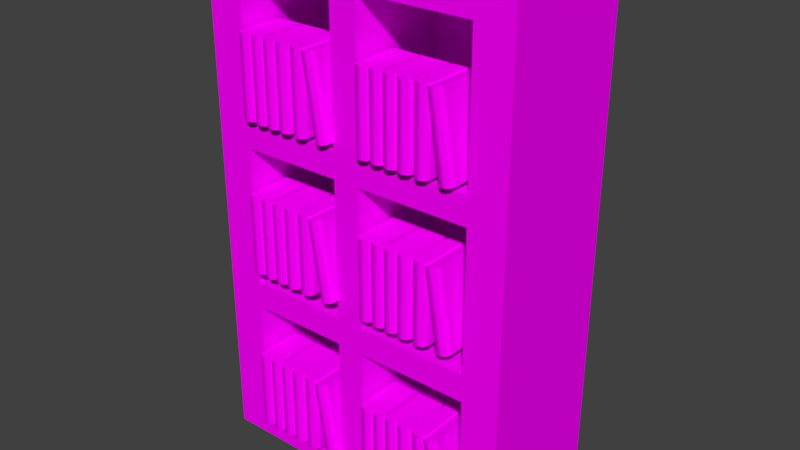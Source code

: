 # Source: kitaplikOB.blend  (saved by Blender 2.77.0; exported with 4.5.12 LTS)
import bpy
from mathutils import Matrix  # noqa: F401  (used for matrix-valued properties, if any)

bpy.ops.wm.read_factory_settings(use_empty=True)
scene = bpy.context.scene
scene.name = 'Scene'

# ---- collections
col_collection_1 = bpy.data.collections.new('Collection 1'); scene.collection.children.link(col_collection_1)

# ---- images (referenced by path relative to the original .blend; pixels are not part of the script)
import os
ASSET_DIR = os.environ.get("B2B_ASSET_DIR", "")  # directory of the original .blend (textures are referenced by path, not embedded)
HERE = os.path.dirname(os.path.abspath(__file__))  # packed textures are extracted next to this script under _unpacked/

def load_image(name, relpath, width, height, colorspace="sRGB"):
    """Load a texture the original file referenced (path relative to the .blend, or extracted next to this script)."""
    p = next((c for c in (os.path.join(HERE, relpath), os.path.join(ASSET_DIR, relpath)) if relpath and os.path.exists(c)), "")
    if p:
        img = bpy.data.images.load(p, check_existing=True)
        img.name = name
    else:  # same state as the original file: an image datablock whose file is absent (Cycles renders it pink)
        img = bpy.data.images.new(name, width, height)
        img.source = "FILE"
        img.filepath = "//" + (relpath or name)
    img.colorspace_settings.name = colorspace
    return img
img_colorpalette_jpg_001 = load_image('colorPalette.jpg.001', 'colorPalette.jpg', 1024, 1024, 'sRGB')

# ---- materials (node trees are filled in below, after node groups)
mat_material = bpy.data.materials.new('Material')
mat_material.alpha_threshold = 0.0
mat_material.roughness = 0.5
mat_material.line_color = (0.0, 0.0, 0.0, 1.0)

# ---- material node trees
mat_material.use_nodes = True; mat_material.node_tree.nodes.clear()
_N = mat_material.node_tree.nodes; _L = mat_material.node_tree.links
n0 = _N.new('ShaderNodeOutputMaterial'); n0.name = 'Material Output'; n0.location = (300, 300)
n1 = _N.new('ShaderNodeBsdfDiffuse'); n1.name = 'Diffuse BSDF'; n1.location = (10, 300)
n2 = _N.new('ShaderNodeTexCoord'); n2.name = 'Texture Coordinate'; n2.location = (-183, 230)
n3 = _N.new('ShaderNodeTexImage'); n3.name = 'Image Texture'; n3.location = (228, 132)
n3.width = 140
n3.image = img_colorpalette_jpg_001
_L.new(n1.outputs[0], n0.inputs[0])
_L.new(n2.outputs[2], n3.inputs[0])
_L.new(n3.outputs[0], n1.inputs[0])
n0.is_active_output = True

# ---- world
world_world = bpy.data.worlds.new('World'); scene.world = world_world
world_world.color = (0.05088, 0.05088, 0.05088)
world_world.use_sun_shadow = False
world_world.sun_shadow_jitter_overblur = 0.0
world_world.cycles.sampling_method = 'MANUAL'

# ---- meshes
me_cube = bpy.data.meshes.new('Cube')
me_cube.from_pydata([(2.05, 0.9051, -0.2082), (2.05, -0.9051, -0.2082), (-2.05, -0.9051, -0.2082), (-2.05, 0.9051, -0.2082), (2.05, 0.9051, 6.371), (2.05, -0.9051, 6.371), (-2.05, -0.9051, 6.371), (-2.05, 0.9051, 6.371), (-0.06335, -0.9051, -0.2082), (2.05, -0.9051, 1.931), (2.05, -0.9051, 4.069), (-2.05, -0.9051, 1.931), (-2.05, -0.9051, 4.069), (-0.06335, -0.9051, 6.371), (-0.06335, -0.9051, 1.931), (-0.06335, -0.9051, 4.069), (-0.2409, -0.9051, 4.247), (-0.2409, -0.9051, 6.031), (-1.568, -0.9051, 6.031), (-1.568, -0.9051, 4.247), (-0.2409, -0.9051, -0.03066), (-0.2409, -0.9051, 1.753), (-1.568, -0.9051, 1.753), (-1.568, -0.9051, -0.03066), (-0.2409, -0.9051, 2.108), (-0.2409, -0.9051, 3.892), (-1.568, -0.9051, 3.892), (-1.568, -0.9051, 2.108), (1.568, -0.9051, 2.108), (1.568, -0.9051, 3.892), (0.1142, -0.9051, 3.892), (0.1142, -0.9051, 2.108), (1.568, -0.9051, 4.247), (1.568, -0.9051, 6.031), (0.1142, -0.9051, 6.031), (0.1142, -0.9051, 4.247), (1.568, -0.9051, -0.03066), (1.568, -0.9051, 1.753), (0.1142, -0.9051, 1.753), (0.1142, -0.9051, -0.03066), (-0.2409, 0.3495, 6.031), (-0.2409, 0.3495, 4.247), (-1.568, 0.3495, 4.247), (-1.568, 0.3495, 6.031), (-0.2409, 0.3495, 1.753), (-0.2409, 0.3495, -0.03066), (-1.568, 0.3495, -0.03066), (-1.568, 0.3495, 1.753), (-0.2409, 0.3495, 3.892), (-0.2409, 0.3495, 2.108), (-1.568, 0.3495, 2.108), (-1.568, 0.3495, 3.892), (1.568, 0.3495, 2.108), (1.568, 0.3495, 3.892), (0.1142, 0.3495, 2.108), (0.1142, 0.3495, 3.892), (1.568, 0.3495, 4.247), (1.568, 0.3495, 6.031), (0.1142, 0.3495, 4.247), (0.1142, 0.3495, 6.031), (1.568, 0.3495, -0.03066), (1.568, 0.3495, 1.753), (0.1142, 0.3495, -0.03066), (0.1142, 0.3495, 1.753), (-1.148, -0.3768, 5.345), (-1.148, -0.3768, 4.307), (-1.523, -0.3768, 4.307), (-1.523, -0.3768, 5.345), (-1.335, -0.3768, 5.345), (-1.335, -0.3768, 4.307), (-1.336, -0.3768, 4.307), (-1.336, -0.3768, 5.345), (-1.445, -1.038, 4.307), (-1.523, -0.9604, 4.307), (-1.5, -1.015, 4.307), (-1.523, -0.9604, 5.345), (-1.445, -1.038, 5.345), (-1.5, -1.015, 5.345), (-1.336, -0.9604, 4.307), (-1.414, -1.038, 4.307), (-1.359, -1.015, 4.307), (-1.414, -1.038, 5.345), (-1.336, -0.9604, 5.345), (-1.359, -1.015, 5.345), (-1.257, -1.038, 4.307), (-1.335, -0.9604, 4.307), (-1.312, -1.015, 4.307), (-1.335, -0.9604, 5.345), (-1.257, -1.038, 5.345), (-1.312, -1.015, 5.345), (-1.148, -0.9604, 4.307), (-1.225, -1.038, 4.307), (-1.171, -1.015, 4.307), (-1.225, -1.038, 5.345), (-1.148, -0.9604, 5.345), (-1.171, -1.015, 5.345), (-0.7789, -0.3768, 5.345), (-0.7789, -0.3768, 4.307), (-1.154, -0.3768, 4.307), (-1.154, -0.3768, 5.345), (-0.966, -0.3768, 5.345), (-0.966, -0.3768, 4.307), (-0.9671, -0.3768, 4.307), (-0.9671, -0.3768, 5.345), (-1.076, -1.038, 4.307), (-1.154, -0.9604, 4.307), (-1.131, -1.015, 4.307), (-1.154, -0.9604, 5.345), (-1.076, -1.038, 5.345), (-1.131, -1.015, 5.345), (-0.9671, -0.9604, 4.307), (-1.045, -1.038, 4.307), (-0.9899, -1.015, 4.307), (-1.045, -1.038, 5.345), (-0.9671, -0.9604, 5.345), (-0.9899, -1.015, 5.345), (-0.8882, -1.038, 4.307), (-0.966, -0.9604, 4.307), (-0.9432, -1.015, 4.307), (-0.966, -0.9604, 5.345), (-0.8882, -1.038, 5.345), (-0.9432, -1.015, 5.345), (-0.7789, -0.9604, 4.307), (-0.8567, -1.038, 4.307), (-0.8017, -1.015, 4.307), (-0.8567, -1.038, 5.345), (-0.7789, -0.9604, 5.345), (-0.8017, -1.015, 5.345), (-0.4043, -0.3768, 5.354), (-0.2311, -0.3768, 4.33), (-0.7418, -0.3768, 4.307), (-0.7418, -0.3768, 5.345), (-0.5887, -0.3768, 5.322), (-0.4155, -0.3768, 4.299), (-0.5547, -0.3768, 4.307), (-0.5547, -0.3768, 5.345), (-0.6641, -1.038, 4.307), (-0.7418, -0.9604, 4.307), (-0.719, -1.015, 4.307), (-0.7418, -0.9604, 5.345), (-0.6641, -1.038, 5.345), (-0.719, -1.015, 5.345), (-0.5547, -0.9604, 4.307), (-0.6325, -1.038, 4.307), (-0.5775, -1.015, 4.307), (-0.6325, -1.038, 5.345), (-0.5547, -0.9604, 5.345), (-0.5775, -1.015, 5.345), (-0.3389, -1.038, 4.312), (-0.4155, -0.9604, 4.299), (-0.3931, -1.015, 4.303), (-0.5887, -0.9604, 5.322), (-0.5121, -1.038, 5.335), (-0.5663, -1.015, 5.326), (-0.2311, -0.9604, 4.33), (-0.3078, -1.038, 4.317), (-0.2536, -1.015, 4.326), (-0.4809, -1.038, 5.341), (-0.4043, -0.9604, 5.354), (-0.4267, -1.015, 5.35), (0.5468, -0.3768, 5.345), (0.5468, -0.3768, 4.307), (0.1715, -0.3768, 4.307), (0.1715, -0.3768, 5.345), (0.3597, -0.3768, 5.345), (0.3597, -0.3768, 4.307), (0.3585, -0.3768, 4.307), (0.3585, -0.3768, 5.345), (0.2492, -1.038, 4.307), (0.1715, -0.9604, 4.307), (0.1943, -1.015, 4.307), (0.1715, -0.9604, 5.345), (0.2492, -1.038, 5.345), (0.1943, -1.015, 5.345), (0.3585, -0.9604, 4.307), (0.2808, -1.038, 4.307), (0.3358, -1.015, 4.307), (0.2808, -1.038, 5.345), (0.3585, -0.9604, 5.345), (0.3358, -1.015, 5.345), (0.4374, -1.038, 4.307), (0.3597, -0.9604, 4.307), (0.3825, -1.015, 4.307), (0.3597, -0.9604, 5.345), (0.4374, -1.038, 5.345), (0.3825, -1.015, 5.345), (0.5468, -0.9604, 4.307), (0.469, -1.038, 4.307), (0.524, -1.015, 4.307), (0.469, -1.038, 5.345), (0.5468, -0.9604, 5.345), (0.524, -1.015, 5.345), (0.9156, -0.3768, 5.345), (0.9156, -0.3768, 4.307), (0.5403, -0.3768, 4.307), (0.5403, -0.3768, 5.345), (0.7285, -0.3768, 5.345), (0.7285, -0.3768, 4.307), (0.7274, -0.3768, 4.307), (0.7274, -0.3768, 5.345), (0.618, -1.038, 4.307), (0.5403, -0.9604, 4.307), (0.5631, -1.015, 4.307), (0.5403, -0.9604, 5.345), (0.618, -1.038, 5.345), (0.5631, -1.015, 5.345), (0.7274, -0.9604, 4.307), (0.6496, -1.038, 4.307), (0.7046, -1.015, 4.307), (0.6496, -1.038, 5.345), (0.7274, -0.9604, 5.345), (0.7046, -1.015, 5.345), (0.8063, -1.038, 4.307), (0.7285, -0.9604, 4.307), (0.7513, -1.015, 4.307), (0.7285, -0.9604, 5.345), (0.8063, -1.038, 5.345), (0.7513, -1.015, 5.345), (0.9156, -0.9604, 4.307), (0.8378, -1.038, 4.307), (0.8928, -1.015, 4.307), (0.8378, -1.038, 5.345), (0.9156, -0.9604, 5.345), (0.8928, -1.015, 5.345), (1.29, -0.3768, 5.354), (1.463, -0.3768, 4.33), (0.9527, -0.3768, 4.307), (0.9527, -0.3768, 5.345), (1.106, -0.3768, 5.322), (1.279, -0.3768, 4.299), (1.14, -0.3768, 4.307), (1.14, -0.3768, 5.345), (1.03, -1.038, 4.307), (0.9527, -0.9604, 4.307), (0.9755, -1.015, 4.307), (0.9527, -0.9604, 5.345), (1.03, -1.038, 5.345), (0.9755, -1.015, 5.345), (1.14, -0.9604, 4.307), (1.062, -1.038, 4.307), (1.117, -1.015, 4.307), (1.062, -1.038, 5.345), (1.14, -0.9604, 5.345), (1.117, -1.015, 5.345), (1.356, -1.038, 4.312), (1.279, -0.9604, 4.299), (1.301, -1.015, 4.303), (1.106, -0.9604, 5.322), (1.182, -1.038, 5.335), (1.128, -1.015, 5.326), (1.463, -0.9604, 4.33), (1.387, -1.038, 4.317), (1.441, -1.015, 4.326), (1.214, -1.038, 5.341), (1.29, -0.9604, 5.354), (1.268, -1.015, 5.35), (-1.148, -0.3768, 3.365), (-1.148, -0.3768, 2.327), (-1.523, -0.3768, 2.327), (-1.523, -0.3768, 3.365), (-1.335, -0.3768, 3.365), (-1.335, -0.3768, 2.327), (-1.336, -0.3768, 2.327), (-1.336, -0.3768, 3.365), (-1.445, -1.038, 2.327), (-1.523, -0.9604, 2.327), (-1.5, -1.015, 2.327), (-1.523, -0.9604, 3.365), (-1.445, -1.038, 3.365), (-1.5, -1.015, 3.365), (-1.336, -0.9604, 2.327), (-1.414, -1.038, 2.327), (-1.359, -1.015, 2.327), (-1.414, -1.038, 3.365), (-1.336, -0.9604, 3.365), (-1.359, -1.015, 3.365), (-1.257, -1.038, 2.327), (-1.335, -0.9604, 2.327), (-1.312, -1.015, 2.327), (-1.335, -0.9604, 3.365), (-1.257, -1.038, 3.365), (-1.312, -1.015, 3.365), (-1.148, -0.9604, 2.327), (-1.225, -1.038, 2.327), (-1.171, -1.015, 2.327), (-1.225, -1.038, 3.365), (-1.148, -0.9604, 3.365), (-1.171, -1.015, 3.365), (-0.7789, -0.3768, 3.365), (-0.7789, -0.3768, 2.327), (-1.154, -0.3768, 2.327), (-1.154, -0.3768, 3.365), (-0.966, -0.3768, 3.365), (-0.966, -0.3768, 2.327), (-0.9671, -0.3768, 2.327), (-0.9671, -0.3768, 3.365), (-1.076, -1.038, 2.327), (-1.154, -0.9604, 2.327), (-1.131, -1.015, 2.327), (-1.154, -0.9604, 3.365), (-1.076, -1.038, 3.365), (-1.131, -1.015, 3.365), (-0.9671, -0.9604, 2.327), (-1.045, -1.038, 2.327), (-0.9899, -1.015, 2.327), (-1.045, -1.038, 3.365), (-0.9671, -0.9604, 3.365), (-0.9899, -1.015, 3.365), (-0.8882, -1.038, 2.327), (-0.966, -0.9604, 2.327), (-0.9432, -1.015, 2.327), (-0.966, -0.9604, 3.365), (-0.8882, -1.038, 3.365), (-0.9432, -1.015, 3.365), (-0.7789, -0.9604, 2.327), (-0.8567, -1.038, 2.327), (-0.8017, -1.015, 2.327), (-0.8567, -1.038, 3.365), (-0.7789, -0.9604, 3.365), (-0.8017, -1.015, 3.365), (-0.4043, -0.3768, 3.374), (-0.2311, -0.3768, 2.35), (-0.7418, -0.3768, 2.327), (-0.7418, -0.3768, 3.365), (-0.5887, -0.3768, 3.343), (-0.4155, -0.3768, 2.319), (-0.5547, -0.3768, 2.327), (-0.5547, -0.3768, 3.365), (-0.6641, -1.038, 2.327), (-0.7418, -0.9604, 2.327), (-0.719, -1.015, 2.327), (-0.7418, -0.9604, 3.365), (-0.6641, -1.038, 3.365), (-0.719, -1.015, 3.365), (-0.5547, -0.9604, 2.327), (-0.6325, -1.038, 2.327), (-0.5775, -1.015, 2.327), (-0.6325, -1.038, 3.365), (-0.5547, -0.9604, 3.365), (-0.5775, -1.015, 3.365), (-0.3389, -1.038, 2.332), (-0.4155, -0.9604, 2.319), (-0.3931, -1.015, 2.323), (-0.5887, -0.9604, 3.343), (-0.5121, -1.038, 3.355), (-0.5663, -1.015, 3.346), (-0.2311, -0.9604, 2.35), (-0.3078, -1.038, 2.337), (-0.2536, -1.015, 2.346), (-0.4809, -1.038, 3.361), (-0.4043, -0.9604, 3.374), (-0.4267, -1.015, 3.37), (0.5468, -0.3768, 3.365), (0.5468, -0.3768, 2.327), (0.1715, -0.3768, 2.327), (0.1715, -0.3768, 3.365), (0.3597, -0.3768, 3.365), (0.3597, -0.3768, 2.327), (0.3585, -0.3768, 2.327), (0.3585, -0.3768, 3.365), (0.2492, -1.038, 2.327), (0.1715, -0.9604, 2.327), (0.1943, -1.015, 2.327), (0.1715, -0.9604, 3.365), (0.2492, -1.038, 3.365), (0.1943, -1.015, 3.365), (0.3585, -0.9604, 2.327), (0.2808, -1.038, 2.327), (0.3358, -1.015, 2.327), (0.2808, -1.038, 3.365), (0.3585, -0.9604, 3.365), (0.3358, -1.015, 3.365), (0.4374, -1.038, 2.327), (0.3597, -0.9604, 2.327), (0.3825, -1.015, 2.327), (0.3597, -0.9604, 3.365), (0.4374, -1.038, 3.365), (0.3825, -1.015, 3.365), (0.5468, -0.9604, 2.327), (0.469, -1.038, 2.327), (0.524, -1.015, 2.327), (0.469, -1.038, 3.365), (0.5468, -0.9604, 3.365), (0.524, -1.015, 3.365), (0.9156, -0.3768, 3.365), (0.9156, -0.3768, 2.327), (0.5403, -0.3768, 2.327), (0.5403, -0.3768, 3.365), (0.7285, -0.3768, 3.365), (0.7285, -0.3768, 2.327), (0.7274, -0.3768, 2.327), (0.7274, -0.3768, 3.365), (0.618, -1.038, 2.327), (0.5403, -0.9604, 2.327), (0.5631, -1.015, 2.327), (0.5403, -0.9604, 3.365), (0.618, -1.038, 3.365), (0.5631, -1.015, 3.365), (0.7274, -0.9604, 2.327), (0.6496, -1.038, 2.327), (0.7046, -1.015, 2.327), (0.6496, -1.038, 3.365), (0.7274, -0.9604, 3.365), (0.7046, -1.015, 3.365), (0.8063, -1.038, 2.327), (0.7285, -0.9604, 2.327), (0.7513, -1.015, 2.327), (0.7285, -0.9604, 3.365), (0.8063, -1.038, 3.365), (0.7513, -1.015, 3.365), (0.9156, -0.9604, 2.327), (0.8378, -1.038, 2.327), (0.8928, -1.015, 2.327), (0.8378, -1.038, 3.365), (0.9156, -0.9604, 3.365), (0.8928, -1.015, 3.365), (1.29, -0.3768, 3.374), (1.463, -0.3768, 2.35), (0.9527, -0.3768, 2.327), (0.9527, -0.3768, 3.365), (1.106, -0.3768, 3.343), (1.279, -0.3768, 2.319), (1.14, -0.3768, 2.327), (1.14, -0.3768, 3.365), (1.03, -1.038, 2.327), (0.9527, -0.9604, 2.327), (0.9755, -1.015, 2.327), (0.9527, -0.9604, 3.365), (1.03, -1.038, 3.365), (0.9755, -1.015, 3.365), (1.14, -0.9604, 2.327), (1.062, -1.038, 2.327), (1.117, -1.015, 2.327), (1.062, -1.038, 3.365), (1.14, -0.9604, 3.365), (1.117, -1.015, 3.365), (1.356, -1.038, 2.332), (1.279, -0.9604, 2.319), (1.301, -1.015, 2.323), (1.106, -0.9604, 3.343), (1.182, -1.038, 3.355), (1.128, -1.015, 3.346), (1.463, -0.9604, 2.35), (1.387, -1.038, 2.337), (1.441, -1.015, 2.346), (1.214, -1.038, 3.361), (1.29, -0.9604, 3.374), (1.268, -1.015, 3.37), (-1.148, -0.3768, 1.122), (-1.148, -0.3768, 0.08354), (-1.523, -0.3768, 0.08354), (-1.523, -0.3768, 1.122), (-1.335, -0.3768, 1.122), (-1.335, -0.3768, 0.08354), (-1.336, -0.3768, 0.08354), (-1.336, -0.3768, 1.122), (-1.445, -1.038, 0.08354), (-1.523, -0.9604, 0.08354), (-1.5, -1.015, 0.08354), (-1.523, -0.9604, 1.122), (-1.445, -1.038, 1.122), (-1.5, -1.015, 1.122), (-1.336, -0.9604, 0.08354), (-1.414, -1.038, 0.08354), (-1.359, -1.015, 0.08354), (-1.414, -1.038, 1.122), (-1.336, -0.9604, 1.122), (-1.359, -1.015, 1.122), (-1.257, -1.038, 0.08354), (-1.335, -0.9604, 0.08354), (-1.312, -1.015, 0.08354), (-1.335, -0.9604, 1.122), (-1.257, -1.038, 1.122), (-1.312, -1.015, 1.122), (-1.148, -0.9604, 0.08354), (-1.225, -1.038, 0.08354), (-1.171, -1.015, 0.08354), (-1.225, -1.038, 1.122), (-1.148, -0.9604, 1.122), (-1.171, -1.015, 1.122), (-0.7789, -0.3768, 1.122), (-0.7789, -0.3768, 0.08354), (-1.154, -0.3768, 0.08354), (-1.154, -0.3768, 1.122), (-0.966, -0.3768, 1.122), (-0.966, -0.3768, 0.08354), (-0.9671, -0.3768, 0.08354), (-0.9671, -0.3768, 1.122), (-1.076, -1.038, 0.08354), (-1.154, -0.9604, 0.08354), (-1.131, -1.015, 0.08354), (-1.154, -0.9604, 1.122), (-1.076, -1.038, 1.122), (-1.131, -1.015, 1.122), (-0.9671, -0.9604, 0.08354), (-1.045, -1.038, 0.08354), (-0.9899, -1.015, 0.08354), (-1.045, -1.038, 1.122), (-0.9671, -0.9604, 1.122), (-0.9899, -1.015, 1.122), (-0.8882, -1.038, 0.08354), (-0.966, -0.9604, 0.08354), (-0.9432, -1.015, 0.08354), (-0.966, -0.9604, 1.122), (-0.8882, -1.038, 1.122), (-0.9432, -1.015, 1.122), (-0.7789, -0.9604, 0.08354), (-0.8567, -1.038, 0.08354), (-0.8017, -1.015, 0.08354), (-0.8567, -1.038, 1.122), (-0.7789, -0.9604, 1.122), (-0.8017, -1.015, 1.122), (-0.4043, -0.3768, 1.13), (-0.2311, -0.3768, 0.1064), (-0.7418, -0.3768, 0.08354), (-0.7418, -0.3768, 1.122), (-0.5887, -0.3768, 1.099), (-0.4155, -0.3768, 0.07521), (-0.5547, -0.3768, 0.08354), (-0.5547, -0.3768, 1.122), (-0.6641, -1.038, 0.08354), (-0.7418, -0.9604, 0.08354), (-0.719, -1.015, 0.08354), (-0.7418, -0.9604, 1.122), (-0.6641, -1.038, 1.122), (-0.719, -1.015, 1.122), (-0.5547, -0.9604, 0.08354), (-0.6325, -1.038, 0.08354), (-0.5775, -1.015, 0.08354), (-0.6325, -1.038, 1.122), (-0.5547, -0.9604, 1.122), (-0.5775, -1.015, 1.122), (-0.3389, -1.038, 0.08818), (-0.4155, -0.9604, 0.07521), (-0.3931, -1.015, 0.07901), (-0.5887, -0.9604, 1.099), (-0.5121, -1.038, 1.112), (-0.5663, -1.015, 1.102), (-0.2311, -0.9604, 0.1064), (-0.3078, -1.038, 0.09345), (-0.2536, -1.015, 0.1026), (-0.4809, -1.038, 1.117), (-0.4043, -0.9604, 1.13), (-0.4267, -1.015, 1.126), (0.5468, -0.3768, 1.122), (0.5468, -0.3768, 0.08354), (0.1715, -0.3768, 0.08354), (0.1715, -0.3768, 1.122), (0.3597, -0.3768, 1.122), (0.3597, -0.3768, 0.08354), (0.3585, -0.3768, 0.08354), (0.3585, -0.3768, 1.122), (0.2492, -1.038, 0.08354), (0.1715, -0.9604, 0.08354), (0.1943, -1.015, 0.08354), (0.1715, -0.9604, 1.122), (0.2492, -1.038, 1.122), (0.1943, -1.015, 1.122), (0.3585, -0.9604, 0.08354), (0.2808, -1.038, 0.08354), (0.3358, -1.015, 0.08354), (0.2808, -1.038, 1.122), (0.3585, -0.9604, 1.122), (0.3358, -1.015, 1.122), (0.4374, -1.038, 0.08354), (0.3597, -0.9604, 0.08354), (0.3825, -1.015, 0.08354), (0.3597, -0.9604, 1.122), (0.4374, -1.038, 1.122), (0.3825, -1.015, 1.122), (0.5468, -0.9604, 0.08354), (0.469, -1.038, 0.08354), (0.524, -1.015, 0.08354), (0.469, -1.038, 1.122), (0.5468, -0.9604, 1.122), (0.524, -1.015, 1.122), (0.9156, -0.3768, 1.122), (0.9156, -0.3768, 0.08354), (0.5403, -0.3768, 0.08354), (0.5403, -0.3768, 1.122), (0.7285, -0.3768, 1.122), (0.7285, -0.3768, 0.08354), (0.7274, -0.3768, 0.08354), (0.7274, -0.3768, 1.122), (0.618, -1.038, 0.08354), (0.5403, -0.9604, 0.08354), (0.5631, -1.015, 0.08354), (0.5403, -0.9604, 1.122), (0.618, -1.038, 1.122), (0.5631, -1.015, 1.122), (0.7274, -0.9604, 0.08354), (0.6496, -1.038, 0.08354), (0.7046, -1.015, 0.08354), (0.6496, -1.038, 1.122), (0.7274, -0.9604, 1.122), (0.7046, -1.015, 1.122), (0.8063, -1.038, 0.08354), (0.7285, -0.9604, 0.08354), (0.7513, -1.015, 0.08354), (0.7285, -0.9604, 1.122), (0.8063, -1.038, 1.122), (0.7513, -1.015, 1.122), (0.9156, -0.9604, 0.08354), (0.8378, -1.038, 0.08354), (0.8928, -1.015, 0.08354), (0.8378, -1.038, 1.122), (0.9156, -0.9604, 1.122), (0.8928, -1.015, 1.122), (1.29, -0.3768, 1.13), (1.463, -0.3768, 0.1064), (0.9527, -0.3768, 0.08354), (0.9527, -0.3768, 1.122), (1.106, -0.3768, 1.099), (1.279, -0.3768, 0.07521), (1.14, -0.3768, 0.08354), (1.14, -0.3768, 1.122), (1.03, -1.038, 0.08354), (0.9527, -0.9604, 0.08354), (0.9755, -1.015, 0.08354), (0.9527, -0.9604, 1.122), (1.03, -1.038, 1.122), (0.9755, -1.015, 1.122), (1.14, -0.9604, 0.08354), (1.062, -1.038, 0.08354), (1.117, -1.015, 0.08354), (1.062, -1.038, 1.122), (1.14, -0.9604, 1.122), (1.117, -1.015, 1.122), (1.356, -1.038, 0.08818), (1.279, -0.9604, 0.07521), (1.301, -1.015, 0.07901), (1.106, -0.9604, 1.099), (1.182, -1.038, 1.112), (1.128, -1.015, 1.102), (1.463, -0.9604, 0.1064), (1.387, -1.038, 0.09345), (1.441, -1.015, 0.1026), (1.214, -1.038, 1.117), (1.29, -0.9604, 1.13), (1.268, -1.015, 1.126)], [], [(0, 1, 8, 2, 3), (4, 7, 6, 13, 5), (0, 4, 5, 10, 9, 1), (17, 18, 43, 40), (2, 11, 12, 6, 7, 3), (4, 0, 3, 7), (28, 29, 53, 52), (23, 20, 45, 46), (24, 25, 48, 49), (19, 16, 41, 42), (20, 21, 44, 45), (15, 13, 17, 16), (13, 6, 18, 17), (6, 12, 19, 18), (12, 15, 16, 19), (8, 14, 21, 20), (14, 11, 22, 21), (11, 2, 23, 22), (2, 8, 20, 23), (14, 15, 25, 24), (15, 12, 26, 25), (12, 11, 27, 26), (11, 14, 24, 27), (9, 10, 29, 28), (10, 15, 30, 29), (15, 14, 31, 30), (14, 9, 28, 31), (10, 5, 33, 32), (5, 13, 34, 33), (13, 15, 35, 34), (15, 10, 32, 35), (1, 9, 37, 36), (9, 14, 38, 37), (14, 8, 39, 38), (8, 1, 36, 39), (41, 40, 43, 42), (45, 44, 47, 46), (49, 48, 51, 50), (52, 53, 55, 54), (56, 57, 59, 58), (60, 61, 63, 62), (27, 24, 49, 50), (32, 33, 57, 56), (21, 22, 47, 44), (31, 28, 52, 54), (36, 37, 61, 60), (18, 19, 42, 43), (25, 26, 51, 48), (35, 32, 56, 58), (22, 23, 46, 47), (29, 30, 55, 53), (39, 36, 60, 62), (26, 27, 50, 51), (33, 34, 59, 57), (30, 31, 54, 55), (37, 38, 63, 61), (34, 35, 58, 59), (38, 39, 62, 63), (16, 17, 40, 41), (72, 74, 73, 66, 70, 78, 80, 79), (67, 71, 70, 66), (84, 86, 85, 69, 65, 90, 92, 91), (81, 83, 82, 71, 67, 75, 77, 76), (81, 76, 72, 79), (71, 82, 78, 70), (72, 76, 77, 74), (74, 77, 75, 73), (81, 79, 80, 83), (83, 80, 78, 82), (75, 67, 66, 73), (68, 64, 65, 69), (93, 95, 94, 64, 68, 87, 89, 88), (93, 88, 84, 91), (64, 94, 90, 65), (84, 88, 89, 86), (86, 89, 87, 85), (93, 91, 92, 95), (95, 92, 90, 94), (87, 68, 69, 85), (104, 106, 105, 98, 102, 110, 112, 111), (99, 103, 102, 98), (116, 118, 117, 101, 97, 122, 124, 123), (113, 115, 114, 103, 99, 107, 109, 108), (113, 108, 104, 111), (103, 114, 110, 102), (104, 108, 109, 106), (106, 109, 107, 105), (113, 111, 112, 115), (115, 112, 110, 114), (107, 99, 98, 105), (100, 96, 97, 101), (125, 127, 126, 96, 100, 119, 121, 120), (125, 120, 116, 123), (96, 126, 122, 97), (116, 120, 121, 118), (118, 121, 119, 117), (125, 123, 124, 127), (127, 124, 122, 126), (119, 100, 101, 117), (136, 138, 137, 130, 134, 142, 144, 143), (131, 135, 134, 130), (148, 150, 149, 133, 129, 154, 156, 155), (145, 147, 146, 135, 131, 139, 141, 140), (145, 140, 136, 143), (135, 146, 142, 134), (136, 140, 141, 138), (138, 141, 139, 137), (145, 143, 144, 147), (147, 144, 142, 146), (139, 131, 130, 137), (132, 128, 129, 133), (157, 159, 158, 128, 132, 151, 153, 152), (157, 152, 148, 155), (128, 158, 154, 129), (148, 152, 153, 150), (150, 153, 151, 149), (157, 155, 156, 159), (159, 156, 154, 158), (151, 132, 133, 149), (168, 170, 169, 162, 166, 174, 176, 175), (163, 167, 166, 162), (180, 182, 181, 165, 161, 186, 188, 187), (177, 179, 178, 167, 163, 171, 173, 172), (177, 172, 168, 175), (167, 178, 174, 166), (168, 172, 173, 170), (170, 173, 171, 169), (177, 175, 176, 179), (179, 176, 174, 178), (171, 163, 162, 169), (164, 160, 161, 165), (189, 191, 190, 160, 164, 183, 185, 184), (189, 184, 180, 187), (160, 190, 186, 161), (180, 184, 185, 182), (182, 185, 183, 181), (189, 187, 188, 191), (191, 188, 186, 190), (183, 164, 165, 181), (200, 202, 201, 194, 198, 206, 208, 207), (195, 199, 198, 194), (212, 214, 213, 197, 193, 218, 220, 219), (209, 211, 210, 199, 195, 203, 205, 204), (209, 204, 200, 207), (199, 210, 206, 198), (200, 204, 205, 202), (202, 205, 203, 201), (209, 207, 208, 211), (211, 208, 206, 210), (203, 195, 194, 201), (196, 192, 193, 197), (221, 223, 222, 192, 196, 215, 217, 216), (221, 216, 212, 219), (192, 222, 218, 193), (212, 216, 217, 214), (214, 217, 215, 213), (221, 219, 220, 223), (223, 220, 218, 222), (215, 196, 197, 213), (232, 234, 233, 226, 230, 238, 240, 239), (227, 231, 230, 226), (244, 246, 245, 229, 225, 250, 252, 251), (241, 243, 242, 231, 227, 235, 237, 236), (241, 236, 232, 239), (231, 242, 238, 230), (232, 236, 237, 234), (234, 237, 235, 233), (241, 239, 240, 243), (243, 240, 238, 242), (235, 227, 226, 233), (228, 224, 225, 229), (253, 255, 254, 224, 228, 247, 249, 248), (253, 248, 244, 251), (224, 254, 250, 225), (244, 248, 249, 246), (246, 249, 247, 245), (253, 251, 252, 255), (255, 252, 250, 254), (247, 228, 229, 245), (264, 266, 265, 258, 262, 270, 272, 271), (259, 263, 262, 258), (276, 278, 277, 261, 257, 282, 284, 283), (273, 275, 274, 263, 259, 267, 269, 268), (273, 268, 264, 271), (263, 274, 270, 262), (264, 268, 269, 266), (266, 269, 267, 265), (273, 271, 272, 275), (275, 272, 270, 274), (267, 259, 258, 265), (260, 256, 257, 261), (285, 287, 286, 256, 260, 279, 281, 280), (285, 280, 276, 283), (256, 286, 282, 257), (276, 280, 281, 278), (278, 281, 279, 277), (285, 283, 284, 287), (287, 284, 282, 286), (279, 260, 261, 277), (296, 298, 297, 290, 294, 302, 304, 303), (291, 295, 294, 290), (308, 310, 309, 293, 289, 314, 316, 315), (305, 307, 306, 295, 291, 299, 301, 300), (305, 300, 296, 303), (295, 306, 302, 294), (296, 300, 301, 298), (298, 301, 299, 297), (305, 303, 304, 307), (307, 304, 302, 306), (299, 291, 290, 297), (292, 288, 289, 293), (317, 319, 318, 288, 292, 311, 313, 312), (317, 312, 308, 315), (288, 318, 314, 289), (308, 312, 313, 310), (310, 313, 311, 309), (317, 315, 316, 319), (319, 316, 314, 318), (311, 292, 293, 309), (328, 330, 329, 322, 326, 334, 336, 335), (323, 327, 326, 322), (340, 342, 341, 325, 321, 346, 348, 347), (337, 339, 338, 327, 323, 331, 333, 332), (337, 332, 328, 335), (327, 338, 334, 326), (328, 332, 333, 330), (330, 333, 331, 329), (337, 335, 336, 339), (339, 336, 334, 338), (331, 323, 322, 329), (324, 320, 321, 325), (349, 351, 350, 320, 324, 343, 345, 344), (349, 344, 340, 347), (320, 350, 346, 321), (340, 344, 345, 342), (342, 345, 343, 341), (349, 347, 348, 351), (351, 348, 346, 350), (343, 324, 325, 341), (360, 362, 361, 354, 358, 366, 368, 367), (355, 359, 358, 354), (372, 374, 373, 357, 353, 378, 380, 379), (369, 371, 370, 359, 355, 363, 365, 364), (369, 364, 360, 367), (359, 370, 366, 358), (360, 364, 365, 362), (362, 365, 363, 361), (369, 367, 368, 371), (371, 368, 366, 370), (363, 355, 354, 361), (356, 352, 353, 357), (381, 383, 382, 352, 356, 375, 377, 376), (381, 376, 372, 379), (352, 382, 378, 353), (372, 376, 377, 374), (374, 377, 375, 373), (381, 379, 380, 383), (383, 380, 378, 382), (375, 356, 357, 373), (392, 394, 393, 386, 390, 398, 400, 399), (387, 391, 390, 386), (404, 406, 405, 389, 385, 410, 412, 411), (401, 403, 402, 391, 387, 395, 397, 396), (401, 396, 392, 399), (391, 402, 398, 390), (392, 396, 397, 394), (394, 397, 395, 393), (401, 399, 400, 403), (403, 400, 398, 402), (395, 387, 386, 393), (388, 384, 385, 389), (413, 415, 414, 384, 388, 407, 409, 408), (413, 408, 404, 411), (384, 414, 410, 385), (404, 408, 409, 406), (406, 409, 407, 405), (413, 411, 412, 415), (415, 412, 410, 414), (407, 388, 389, 405), (424, 426, 425, 418, 422, 430, 432, 431), (419, 423, 422, 418), (436, 438, 437, 421, 417, 442, 444, 443), (433, 435, 434, 423, 419, 427, 429, 428), (433, 428, 424, 431), (423, 434, 430, 422), (424, 428, 429, 426), (426, 429, 427, 425), (433, 431, 432, 435), (435, 432, 430, 434), (427, 419, 418, 425), (420, 416, 417, 421), (445, 447, 446, 416, 420, 439, 441, 440), (445, 440, 436, 443), (416, 446, 442, 417), (436, 440, 441, 438), (438, 441, 439, 437), (445, 443, 444, 447), (447, 444, 442, 446), (439, 420, 421, 437), (456, 458, 457, 450, 454, 462, 464, 463), (451, 455, 454, 450), (468, 470, 469, 453, 449, 474, 476, 475), (465, 467, 466, 455, 451, 459, 461, 460), (465, 460, 456, 463), (455, 466, 462, 454), (456, 460, 461, 458), (458, 461, 459, 457), (465, 463, 464, 467), (467, 464, 462, 466), (459, 451, 450, 457), (452, 448, 449, 453), (477, 479, 478, 448, 452, 471, 473, 472), (477, 472, 468, 475), (448, 478, 474, 449), (468, 472, 473, 470), (470, 473, 471, 469), (477, 475, 476, 479), (479, 476, 474, 478), (471, 452, 453, 469), (488, 490, 489, 482, 486, 494, 496, 495), (483, 487, 486, 482), (500, 502, 501, 485, 481, 506, 508, 507), (497, 499, 498, 487, 483, 491, 493, 492), (497, 492, 488, 495), (487, 498, 494, 486), (488, 492, 493, 490), (490, 493, 491, 489), (497, 495, 496, 499), (499, 496, 494, 498), (491, 483, 482, 489), (484, 480, 481, 485), (509, 511, 510, 480, 484, 503, 505, 504), (509, 504, 500, 507), (480, 510, 506, 481), (500, 504, 505, 502), (502, 505, 503, 501), (509, 507, 508, 511), (511, 508, 506, 510), (503, 484, 485, 501), (520, 522, 521, 514, 518, 526, 528, 527), (515, 519, 518, 514), (532, 534, 533, 517, 513, 538, 540, 539), (529, 531, 530, 519, 515, 523, 525, 524), (529, 524, 520, 527), (519, 530, 526, 518), (520, 524, 525, 522), (522, 525, 523, 521), (529, 527, 528, 531), (531, 528, 526, 530), (523, 515, 514, 521), (516, 512, 513, 517), (541, 543, 542, 512, 516, 535, 537, 536), (541, 536, 532, 539), (512, 542, 538, 513), (532, 536, 537, 534), (534, 537, 535, 533), (541, 539, 540, 543), (543, 540, 538, 542), (535, 516, 517, 533), (552, 554, 553, 546, 550, 558, 560, 559), (547, 551, 550, 546), (564, 566, 565, 549, 545, 570, 572, 571), (561, 563, 562, 551, 547, 555, 557, 556), (561, 556, 552, 559), (551, 562, 558, 550), (552, 556, 557, 554), (554, 557, 555, 553), (561, 559, 560, 563), (563, 560, 558, 562), (555, 547, 546, 553), (548, 544, 545, 549), (573, 575, 574, 544, 548, 567, 569, 568), (573, 568, 564, 571), (544, 574, 570, 545), (564, 568, 569, 566), (566, 569, 567, 565), (573, 571, 572, 575), (575, 572, 570, 574), (567, 548, 549, 565), (584, 586, 585, 578, 582, 590, 592, 591), (579, 583, 582, 578), (596, 598, 597, 581, 577, 602, 604, 603), (593, 595, 594, 583, 579, 587, 589, 588), (593, 588, 584, 591), (583, 594, 590, 582), (584, 588, 589, 586), (586, 589, 587, 585), (593, 591, 592, 595), (595, 592, 590, 594), (587, 579, 578, 585), (580, 576, 577, 581), (605, 607, 606, 576, 580, 599, 601, 600), (605, 600, 596, 603), (576, 606, 602, 577), (596, 600, 601, 598), (598, 601, 599, 597), (605, 603, 604, 607), (607, 604, 602, 606), (599, 580, 581, 597), (616, 618, 617, 610, 614, 622, 624, 623), (611, 615, 614, 610), (628, 630, 629, 613, 609, 634, 636, 635), (625, 627, 626, 615, 611, 619, 621, 620), (625, 620, 616, 623), (615, 626, 622, 614), (616, 620, 621, 618), (618, 621, 619, 617), (625, 623, 624, 627), (627, 624, 622, 626), (619, 611, 610, 617), (612, 608, 609, 613), (637, 639, 638, 608, 612, 631, 633, 632), (637, 632, 628, 635), (608, 638, 634, 609), (628, 632, 633, 630), (630, 633, 631, 629), (637, 635, 636, 639), (639, 636, 634, 638), (631, 612, 613, 629)])
_uv = me_cube.uv_layers.new(name='UVMap')
_uv.uv.foreach_set('vector', [0.5232, 0.3315, 0.5248, 0.3315, 0.5248, 0.3343, 0.5248, 0.337, 0.5232, 0.337, 0.5217, 0.337, 0.5217, 0.3315, 0.5232, 0.3315, 0.5232, 0.3342, 0.5232, 0.337, 0.5304, 0.3222, 0.5304, 0.3315, 0.5288, 0.3315, 0.5288, 0.328, 0.5288, 0.3251, 0.5288, 0.3222, 0.5314, 0.3401, 0.5314, 0.3383, 0.5324, 0.3383, 0.5324, 0.3401, 0.5304, 0.3315, 0.5304, 0.3286, 0.5304, 0.3257, 0.5304, 0.3222, 0.5319, 0.3222, 0.5319, 0.3315, 0.5252, 0.3315, 0.5252, 0.3222, 0.5288, 0.3222, 0.5288, 0.3315, 0.5259, 0.3363, 0.5259, 0.3387, 0.5248, 0.3387, 0.5248, 0.3363, 0.533, 0.3296, 0.533, 0.3314, 0.5319, 0.3314, 0.5319, 0.3296, 0.5292, 0.3387, 0.5292, 0.3363, 0.5303, 0.3363, 0.5303, 0.3387, 0.5259, 0.3387, 0.5259, 0.3405, 0.5248, 0.3405, 0.5248, 0.3387, 0.5303, 0.3387, 0.5303, 0.3363, 0.5314, 0.3363, 0.5314, 0.3387, 0.5235, 0.3257, 0.5235, 0.3222, 0.5237, 0.323, 0.5237, 0.3254, 0.5235, 0.3222, 0.5252, 0.3222, 0.5248, 0.323, 0.5237, 0.323, 0.5252, 0.3222, 0.5252, 0.3257, 0.5248, 0.3254, 0.5248, 0.323, 0.5252, 0.3257, 0.5235, 0.3257, 0.5237, 0.3254, 0.5248, 0.3254, 0.5235, 0.3315, 0.5235, 0.3286, 0.5237, 0.3288, 0.5237, 0.3312, 0.5235, 0.3286, 0.5252, 0.3286, 0.5248, 0.3288, 0.5237, 0.3288, 0.5252, 0.3286, 0.5252, 0.3315, 0.5248, 0.3312, 0.5248, 0.3288, 0.5252, 0.3315, 0.5235, 0.3315, 0.5237, 0.3312, 0.5248, 0.3312, 0.5235, 0.3286, 0.5235, 0.3257, 0.5237, 0.3259, 0.5237, 0.3283, 0.5235, 0.3257, 0.5252, 0.3257, 0.5248, 0.3259, 0.5237, 0.3259, 0.5252, 0.3257, 0.5252, 0.3286, 0.5248, 0.3283, 0.5248, 0.3259, 0.5252, 0.3286, 0.5235, 0.3286, 0.5237, 0.3283, 0.5248, 0.3283, 0.5217, 0.3286, 0.5217, 0.3257, 0.5221, 0.3259, 0.5221, 0.3283, 0.5217, 0.3257, 0.5235, 0.3257, 0.5234, 0.3259, 0.5221, 0.3259, 0.5235, 0.3257, 0.5235, 0.3286, 0.5234, 0.3283, 0.5234, 0.3259, 0.5235, 0.3286, 0.5217, 0.3286, 0.5221, 0.3283, 0.5234, 0.3283, 0.5217, 0.3257, 0.5217, 0.3222, 0.5221, 0.323, 0.5221, 0.3254, 0.5217, 0.3222, 0.5235, 0.3222, 0.5234, 0.323, 0.5221, 0.323, 0.5235, 0.3222, 0.5235, 0.3257, 0.5234, 0.3254, 0.5234, 0.323, 0.5235, 0.3257, 0.5217, 0.3257, 0.5221, 0.3254, 0.5234, 0.3254, 0.5217, 0.3315, 0.5217, 0.3286, 0.5221, 0.3288, 0.5221, 0.3312, 0.5217, 0.3286, 0.5235, 0.3286, 0.5234, 0.3288, 0.5221, 0.3288, 0.5235, 0.3286, 0.5235, 0.3315, 0.5234, 0.3312, 0.5234, 0.3288, 0.5235, 0.3315, 0.5217, 0.3315, 0.5221, 0.3312, 0.5234, 0.3312, 0.526, 0.3363, 0.526, 0.3339, 0.5271, 0.3339, 0.5271, 0.3363, 0.5298, 0.3315, 0.5298, 0.3339, 0.5286, 0.3339, 0.5286, 0.3315, 0.526, 0.3339, 0.526, 0.3363, 0.5248, 0.3363, 0.5248, 0.3339, 0.5261, 0.3339, 0.5261, 0.3315, 0.5273, 0.3315, 0.5273, 0.3339, 0.5286, 0.3315, 0.5286, 0.3339, 0.5273, 0.3339, 0.5273, 0.3315, 0.5248, 0.3339, 0.5248, 0.3315, 0.5261, 0.3315, 0.5261, 0.3339, 0.533, 0.3278, 0.533, 0.3296, 0.5319, 0.3296, 0.5319, 0.3278, 0.527, 0.3363, 0.527, 0.3387, 0.5259, 0.3387, 0.5259, 0.3363, 0.5319, 0.326, 0.5319, 0.3242, 0.533, 0.3242, 0.533, 0.326, 0.5228, 0.337, 0.5228, 0.339, 0.5217, 0.339, 0.5217, 0.337, 0.527, 0.3387, 0.527, 0.3363, 0.5281, 0.3363, 0.5281, 0.3387, 0.5271, 0.3363, 0.5271, 0.3339, 0.5282, 0.3339, 0.5282, 0.3363, 0.5319, 0.3278, 0.5319, 0.326, 0.533, 0.326, 0.533, 0.3278, 0.5239, 0.337, 0.5239, 0.339, 0.5228, 0.339, 0.5228, 0.337, 0.5282, 0.3363, 0.5282, 0.3339, 0.5293, 0.3339, 0.5293, 0.3363, 0.5326, 0.3339, 0.5326, 0.3358, 0.5315, 0.3358, 0.5315, 0.3339, 0.5324, 0.3363, 0.5324, 0.3383, 0.5314, 0.3383, 0.5314, 0.3363, 0.5293, 0.3363, 0.5293, 0.3339, 0.5304, 0.3339, 0.5304, 0.3363, 0.5319, 0.3242, 0.5319, 0.3222, 0.533, 0.3222, 0.533, 0.3242, 0.5308, 0.3339, 0.5308, 0.3315, 0.5319, 0.3315, 0.5319, 0.3339, 0.533, 0.3315, 0.533, 0.3334, 0.5319, 0.3334, 0.5319, 0.3315, 0.5304, 0.3363, 0.5304, 0.3339, 0.5315, 0.3339, 0.5315, 0.3363, 0.5298, 0.3339, 0.5298, 0.3315, 0.5308, 0.3315, 0.5308, 0.3339, 0.5281, 0.3387, 0.5281, 0.3363, 0.5292, 0.3363, 0.5292, 0.3387, 0.8179, 0.6349, 0.8181, 0.635, 0.8182, 0.6354, 0.8182, 0.6388, 0.8174, 0.6388, 0.8174, 0.6354, 0.8175, 0.635, 0.8177, 0.6349, 0.8224, 0.6288, 0.8231, 0.6288, 0.8231, 0.6349, 0.8224, 0.6349, 1.17, 0.4576, 1.17, 0.4575, 1.17, 0.4574, 1.17, 0.4559, 1.171, 0.4559, 1.171, 0.4574, 1.171, 0.4575, 1.171, 0.4576, 0.8186, 0.6349, 0.8188, 0.635, 0.8189, 0.6354, 0.8189, 0.6388, 0.8182, 0.6388, 0.8182, 0.6354, 0.8183, 0.635, 0.8185, 0.6349, 0.8233, 0.6288, 0.8234, 0.6288, 0.8234, 0.6349, 0.8233, 0.6349, 0.8224, 0.6349, 0.8201, 0.6349, 0.8201, 0.6288, 0.8224, 0.6288, 0.8234, 0.6349, 0.8234, 0.6288, 0.8236, 0.6288, 0.8236, 0.6349, 0.8174, 0.6349, 0.8174, 0.6288, 0.8177, 0.6288, 0.8177, 0.6349, 0.8233, 0.6288, 0.8233, 0.6349, 0.8231, 0.6349, 0.8231, 0.6288, 0.8199, 0.6349, 0.8199, 0.6288, 0.8201, 0.6288, 0.8201, 0.6349, 0.8177, 0.6288, 0.8199, 0.6288, 0.8199, 0.6349, 0.8177, 0.6349, 1.172, 0.4532, 1.173, 0.4532, 1.173, 0.4559, 1.172, 0.4559, 1.171, 0.4559, 1.171, 0.4559, 1.171, 0.4561, 1.171, 0.4576, 1.171, 0.4576, 1.171, 0.4561, 1.171, 0.4559, 1.171, 0.4559, 1.173, 0.4532, 1.173, 0.4532, 1.173, 0.4559, 1.173, 0.4559, 1.171, 0.4532, 1.172, 0.4532, 1.172, 0.4559, 1.171, 0.4559, 1.173, 0.4559, 1.173, 0.4532, 1.173, 0.4532, 1.173, 0.4559, 1.17, 0.4559, 1.17, 0.4532, 1.17, 0.4532, 1.17, 0.4559, 1.173, 0.4532, 1.173, 0.4559, 1.173, 0.4559, 1.173, 0.4532, 1.172, 0.4532, 1.172, 0.4559, 1.172, 0.4559, 1.172, 0.4532, 1.17, 0.4532, 1.171, 0.4532, 1.171, 0.4559, 1.17, 0.4559, 0.4245, 0.6741, 0.424, 0.6737, 0.4237, 0.6729, 0.4237, 0.6639, 0.4257, 0.6639, 0.4257, 0.6729, 0.4254, 0.6737, 0.4249, 0.6741, 0.4127, 0.6901, 0.4108, 0.6901, 0.4108, 0.6741, 0.4127, 0.6741, 0.5058, 0.2376, 0.5054, 0.2373, 0.5053, 0.2368, 0.5053, 0.2312, 0.5065, 0.2312, 0.5065, 0.2368, 0.5063, 0.2373, 0.506, 0.2376, 0.4226, 0.6741, 0.4221, 0.6737, 0.4218, 0.6729, 0.4218, 0.6639, 0.4237, 0.6639, 0.4237, 0.6729, 0.4235, 0.6737, 0.4229, 0.6741, 0.4103, 0.6901, 0.4099, 0.6901, 0.4099, 0.6741, 0.4103, 0.6741, 0.4257, 0.6901, 0.4198, 0.6901, 0.4198, 0.6741, 0.4257, 0.6741, 0.4099, 0.6741, 0.4099, 0.6901, 0.4094, 0.6901, 0.4094, 0.6741, 0.4192, 0.6741, 0.4192, 0.6901, 0.4186, 0.6901, 0.4186, 0.6741, 0.4103, 0.6901, 0.4103, 0.6741, 0.4108, 0.6741, 0.4108, 0.6901, 0.4192, 0.6901, 0.4192, 0.6741, 0.4198, 0.6741, 0.4198, 0.6901, 0.4186, 0.6901, 0.4127, 0.6901, 0.4127, 0.6741, 0.4186, 0.6741, 0.4984, 0.2476, 0.4972, 0.2476, 0.4972, 0.2376, 0.4984, 0.2376, 0.5046, 0.2376, 0.5042, 0.2373, 0.5041, 0.2368, 0.5041, 0.2312, 0.5053, 0.2312, 0.5053, 0.2368, 0.5052, 0.2373, 0.5048, 0.2376, 0.4969, 0.2476, 0.4967, 0.2476, 0.4967, 0.2376, 0.4969, 0.2376, 0.5065, 0.2476, 0.5028, 0.2476, 0.5028, 0.2376, 0.5065, 0.2376, 0.4967, 0.2376, 0.4967, 0.2476, 0.4963, 0.2476, 0.4963, 0.2376, 0.5025, 0.2376, 0.5025, 0.2476, 0.5021, 0.2476, 0.5021, 0.2376, 0.4969, 0.2476, 0.4969, 0.2376, 0.4972, 0.2376, 0.4972, 0.2476, 0.5025, 0.2476, 0.5025, 0.2376, 0.5028, 0.2376, 0.5028, 0.2476, 0.5021, 0.2476, 0.4984, 0.2476, 0.4984, 0.2376, 0.5021, 0.2376, 0.5804, 0.3333, 0.5806, 0.3334, 0.5807, 0.3336, 0.5807, 0.3361, 0.5801, 0.3361, 0.5801, 0.3336, 0.5802, 0.3334, 0.5803, 0.3333, 0.577, 0.3406, 0.5765, 0.3406, 0.5765, 0.3361, 0.577, 0.3361, 0.876, 0.3951, 0.8757, 0.3949, 0.8756, 0.3944, 0.8756, 0.3889, 0.8767, 0.3889, 0.8767, 0.3944, 0.8766, 0.3949, 0.8762, 0.3951, 0.5798, 0.3361, 0.5796, 0.336, 0.5796, 0.3358, 0.5796, 0.3333, 0.5801, 0.3333, 0.5801, 0.3358, 0.5801, 0.336, 0.5799, 0.3361, 0.5763, 0.3406, 0.5763, 0.3406, 0.5763, 0.3361, 0.5763, 0.3361, 0.577, 0.3361, 0.5787, 0.3361, 0.5787, 0.3406, 0.577, 0.3406, 0.5763, 0.3361, 0.5763, 0.3406, 0.5761, 0.3406, 0.5761, 0.3361, 0.5807, 0.3361, 0.5807, 0.3406, 0.5805, 0.3406, 0.5805, 0.3361, 0.5763, 0.3406, 0.5763, 0.3361, 0.5765, 0.3361, 0.5765, 0.3406, 0.5788, 0.3361, 0.5788, 0.3406, 0.5787, 0.3406, 0.5787, 0.3361, 0.5805, 0.3406, 0.5788, 0.3406, 0.5788, 0.3361, 0.5805, 0.3361, 0.8834, 0.3889, 0.8823, 0.3889, 0.8823, 0.3791, 0.8834, 0.3791, 0.8749, 0.3951, 0.8745, 0.3949, 0.8744, 0.3944, 0.8744, 0.3889, 0.8756, 0.3889, 0.8756, 0.3944, 0.8754, 0.3949, 0.8751, 0.3951, 0.884, 0.3889, 0.8838, 0.3889, 0.8838, 0.3791, 0.884, 0.3791, 0.8823, 0.3889, 0.8787, 0.3889, 0.8787, 0.3791, 0.8823, 0.3791, 0.8838, 0.3791, 0.8838, 0.3889, 0.8834, 0.3889, 0.8834, 0.3791, 0.8744, 0.3889, 0.8744, 0.3791, 0.8747, 0.3791, 0.8747, 0.3889, 0.884, 0.3889, 0.884, 0.3791, 0.8843, 0.3791, 0.8843, 0.3889, 0.8783, 0.3889, 0.8783, 0.3791, 0.8787, 0.3791, 0.8787, 0.3889, 0.8747, 0.3791, 0.8783, 0.3791, 0.8783, 0.3889, 0.8747, 0.3889, 0.4408, 0.936, 0.441, 0.9361, 0.4411, 0.9364, 0.4411, 0.9398, 0.4404, 0.9398, 0.4404, 0.9364, 0.4404, 0.9361, 0.4407, 0.936, 0.4453, 0.9298, 0.446, 0.9298, 0.446, 0.936, 0.4453, 0.936, 0.7934, 0.7586, 0.7933, 0.7586, 0.7932, 0.7584, 0.7932, 0.7569, 0.7936, 0.7569, 0.7936, 0.7584, 0.7935, 0.7586, 0.7934, 0.7586, 0.4415, 0.936, 0.4417, 0.9361, 0.4418, 0.9364, 0.4418, 0.9398, 0.4411, 0.9398, 0.4411, 0.9364, 0.4412, 0.9361, 0.4414, 0.936, 0.4462, 0.9298, 0.4463, 0.9298, 0.4463, 0.936, 0.4462, 0.936, 0.4453, 0.936, 0.443, 0.936, 0.443, 0.9298, 0.4453, 0.9298, 0.4463, 0.936, 0.4463, 0.9298, 0.4466, 0.9298, 0.4466, 0.936, 0.4404, 0.936, 0.4404, 0.9298, 0.4406, 0.9298, 0.4406, 0.936, 0.4462, 0.9298, 0.4462, 0.936, 0.446, 0.936, 0.446, 0.9298, 0.4428, 0.936, 0.4428, 0.9298, 0.443, 0.9298, 0.443, 0.936, 0.4406, 0.9298, 0.4428, 0.9298, 0.4428, 0.936, 0.4406, 0.936, 0.7954, 0.7543, 0.7957, 0.7543, 0.7957, 0.7569, 0.7954, 0.7569, 0.7937, 0.7569, 0.7938, 0.757, 0.7939, 0.7571, 0.7939, 0.7586, 0.7936, 0.7586, 0.7936, 0.7571, 0.7936, 0.757, 0.7937, 0.7569, 0.7958, 0.7543, 0.7959, 0.7543, 0.7959, 0.7569, 0.7958, 0.7569, 0.7943, 0.7543, 0.7953, 0.7543, 0.7953, 0.7569, 0.7943, 0.7569, 0.7959, 0.7569, 0.7959, 0.7543, 0.7959, 0.7543, 0.7959, 0.7569, 0.7932, 0.7569, 0.7932, 0.7543, 0.7933, 0.7543, 0.7933, 0.7569, 0.7958, 0.7543, 0.7958, 0.7569, 0.7957, 0.7569, 0.7957, 0.7543, 0.7954, 0.7543, 0.7954, 0.7569, 0.7953, 0.7569, 0.7953, 0.7543, 0.7933, 0.7543, 0.7943, 0.7543, 0.7943, 0.7569, 0.7933, 0.7569, 0.04745, 0.9751, 0.04689, 0.9748, 0.04666, 0.9739, 0.04666, 0.9649, 0.04857, 0.9649, 0.04857, 0.9739, 0.04834, 0.9748, 0.04778, 0.9751, 0.03566, 0.9912, 0.03374, 0.9912, 0.03374, 0.9751, 0.03566, 0.9751, 0.5058, 0.2376, 0.5054, 0.2373, 0.5053, 0.2368, 0.5053, 0.2312, 0.5065, 0.2312, 0.5065, 0.2368, 0.5063, 0.2373, 0.506, 0.2376, 0.04554, 0.9751, 0.04498, 0.9748, 0.04474, 0.9739, 0.04474, 0.9649, 0.04666, 0.9649, 0.04666, 0.9739, 0.04642, 0.9748, 0.04586, 0.9751, 0.03318, 0.9912, 0.03285, 0.9912, 0.03285, 0.9751, 0.03318, 0.9751, 0.04857, 0.9912, 0.04271, 0.9912, 0.04271, 0.9751, 0.04857, 0.9751, 0.03285, 0.9751, 0.03285, 0.9912, 0.03229, 0.9912, 0.03229, 0.9751, 0.04211, 0.9751, 0.04211, 0.9912, 0.04152, 0.9912, 0.04152, 0.9751, 0.03318, 0.9912, 0.03318, 0.9751, 0.03374, 0.9751, 0.03374, 0.9912, 0.04211, 0.9912, 0.04211, 0.9751, 0.04271, 0.9751, 0.04271, 0.9912, 0.04152, 0.9912, 0.03566, 0.9912, 0.03566, 0.9751, 0.04152, 0.9751, 0.4984, 0.2476, 0.4972, 0.2476, 0.4972, 0.2376, 0.4984, 0.2376, 0.5046, 0.2376, 0.5042, 0.2373, 0.5041, 0.2368, 0.5041, 0.2312, 0.5053, 0.2312, 0.5053, 0.2368, 0.5052, 0.2373, 0.5048, 0.2376, 0.4969, 0.2476, 0.4967, 0.2476, 0.4967, 0.2376, 0.4969, 0.2376, 0.5065, 0.2476, 0.5028, 0.2476, 0.5028, 0.2376, 0.5065, 0.2376, 0.4967, 0.2376, 0.4967, 0.2476, 0.4963, 0.2476, 0.4963, 0.2376, 0.5025, 0.2376, 0.5025, 0.2476, 0.5021, 0.2476, 0.5021, 0.2376, 0.4969, 0.2476, 0.4969, 0.2376, 0.4972, 0.2376, 0.4972, 0.2476, 0.5025, 0.2476, 0.5025, 0.2376, 0.5028, 0.2376, 0.5028, 0.2476, 0.5021, 0.2476, 0.4984, 0.2476, 0.4984, 0.2376, 0.5021, 0.2376, 0.2034, 0.6343, 0.2035, 0.6344, 0.2036, 0.6346, 0.2036, 0.6372, 0.203, 0.6372, 0.203, 0.6346, 0.2031, 0.6344, 0.2033, 0.6343, 0.2, 0.6417, 0.1994, 0.6417, 0.1994, 0.6372, 0.2, 0.6372, 0.499, 0.6962, 0.4986, 0.6959, 0.4985, 0.6954, 0.4985, 0.6899, 0.4996, 0.6899, 0.4996, 0.6954, 0.4995, 0.6959, 0.4992, 0.6962, 0.2027, 0.6372, 0.2026, 0.6371, 0.2025, 0.6368, 0.2025, 0.6343, 0.203, 0.6343, 0.203, 0.6368, 0.203, 0.6371, 0.2028, 0.6372, 0.1993, 0.6417, 0.1992, 0.6417, 0.1992, 0.6372, 0.1993, 0.6372, 0.2, 0.6372, 0.2016, 0.6372, 0.2016, 0.6417, 0.2, 0.6417, 0.1992, 0.6372, 0.1992, 0.6417, 0.199, 0.6417, 0.199, 0.6372, 0.2036, 0.6372, 0.2036, 0.6417, 0.2034, 0.6417, 0.2034, 0.6372, 0.1993, 0.6417, 0.1993, 0.6372, 0.1994, 0.6372, 0.1994, 0.6417, 0.2018, 0.6372, 0.2018, 0.6417, 0.2016, 0.6417, 0.2016, 0.6372, 0.2034, 0.6417, 0.2018, 0.6417, 0.2018, 0.6372, 0.2034, 0.6372, 0.5064, 0.6899, 0.5052, 0.6899, 0.5052, 0.6801, 0.5064, 0.6801, 0.4978, 0.6962, 0.4974, 0.6959, 0.4973, 0.6954, 0.4973, 0.6899, 0.4985, 0.6899, 0.4985, 0.6954, 0.4983, 0.6959, 0.498, 0.6962, 0.5069, 0.6899, 0.5067, 0.6899, 0.5067, 0.6801, 0.5069, 0.6801, 0.5052, 0.6899, 0.5016, 0.6899, 0.5016, 0.6801, 0.5052, 0.6801, 0.5067, 0.6801, 0.5067, 0.6899, 0.5064, 0.6899, 0.5064, 0.6801, 0.4973, 0.6899, 0.4973, 0.6801, 0.4977, 0.6801, 0.4977, 0.6899, 0.5069, 0.6899, 0.5069, 0.6801, 0.5072, 0.6801, 0.5072, 0.6899, 0.5012, 0.6899, 0.5012, 0.6801, 0.5016, 0.6801, 0.5016, 0.6899, 0.4977, 0.6801, 0.5012, 0.6801, 0.5012, 0.6899, 0.4977, 0.6899, 0.4408, 0.5875, 0.441, 0.5877, 0.4411, 0.588, 0.4411, 0.5914, 0.4404, 0.5914, 0.4404, 0.588, 0.4404, 0.5877, 0.4407, 0.5875, 0.4453, 0.5814, 0.446, 0.5814, 0.446, 0.5875, 0.4453, 0.5875, 0.7934, 0.4102, 0.7933, 0.4101, 0.7932, 0.41, 0.7932, 0.4085, 0.7936, 0.4085, 0.7936, 0.41, 0.7935, 0.4101, 0.7934, 0.4102, 0.4415, 0.5875, 0.4417, 0.5877, 0.4418, 0.588, 0.4418, 0.5914, 0.4411, 0.5914, 0.4411, 0.588, 0.4412, 0.5877, 0.4414, 0.5875, 0.4462, 0.5814, 0.4463, 0.5814, 0.4463, 0.5875, 0.4462, 0.5875, 0.4453, 0.5875, 0.443, 0.5875, 0.443, 0.5814, 0.4453, 0.5814, 0.4463, 0.5875, 0.4463, 0.5814, 0.4466, 0.5814, 0.4466, 0.5875, 0.4404, 0.5875, 0.4404, 0.5814, 0.4406, 0.5814, 0.4406, 0.5875, 0.4462, 0.5814, 0.4462, 0.5875, 0.446, 0.5875, 0.446, 0.5814, 0.4428, 0.5875, 0.4428, 0.5814, 0.443, 0.5814, 0.443, 0.5875, 0.4406, 0.5814, 0.4428, 0.5814, 0.4428, 0.5875, 0.4406, 0.5875, 0.7954, 0.4058, 0.7957, 0.4058, 0.7957, 0.4085, 0.7954, 0.4085, 0.7937, 0.4085, 0.7938, 0.4086, 0.7939, 0.4087, 0.7939, 0.4102, 0.7936, 0.4102, 0.7936, 0.4087, 0.7936, 0.4086, 0.7937, 0.4085, 0.7958, 0.4058, 0.7959, 0.4058, 0.7959, 0.4085, 0.7958, 0.4085, 0.7943, 0.4058, 0.7953, 0.4058, 0.7953, 0.4085, 0.7943, 0.4085, 0.7959, 0.4085, 0.7959, 0.4058, 0.7959, 0.4058, 0.7959, 0.4085, 0.7932, 0.4085, 0.7932, 0.4058, 0.7933, 0.4058, 0.7933, 0.4085, 0.7958, 0.4058, 0.7958, 0.4085, 0.7957, 0.4085, 0.7957, 0.4058, 0.7954, 0.4058, 0.7954, 0.4085, 0.7953, 0.4085, 0.7953, 0.4058, 0.7933, 0.4058, 0.7943, 0.4058, 0.7943, 0.4085, 0.7933, 0.4085, 0.04745, 0.6267, 0.04689, 0.6264, 0.04666, 0.6255, 0.04666, 0.6165, 0.04857, 0.6165, 0.04857, 0.6255, 0.04834, 0.6264, 0.04778, 0.6267, 0.03566, 0.6427, 0.03374, 0.6427, 0.03374, 0.6267, 0.03566, 0.6267, 0.5058, 0.2376, 0.5054, 0.2373, 0.5053, 0.2368, 0.5053, 0.2312, 0.5065, 0.2312, 0.5065, 0.2368, 0.5063, 0.2373, 0.506, 0.2376, 0.04554, 0.6267, 0.04498, 0.6264, 0.04474, 0.6255, 0.04474, 0.6165, 0.04666, 0.6165, 0.04666, 0.6255, 0.04642, 0.6264, 0.04586, 0.6267, 0.03318, 0.6427, 0.03285, 0.6427, 0.03285, 0.6267, 0.03318, 0.6267, 0.04857, 0.6427, 0.04271, 0.6427, 0.04271, 0.6267, 0.04857, 0.6267, 0.03285, 0.6267, 0.03285, 0.6427, 0.03229, 0.6427, 0.03229, 0.6267, 0.04211, 0.6267, 0.04211, 0.6427, 0.04152, 0.6427, 0.04152, 0.6267, 0.03318, 0.6427, 0.03318, 0.6267, 0.03374, 0.6267, 0.03374, 0.6427, 0.04211, 0.6427, 0.04211, 0.6267, 0.04271, 0.6267, 0.04271, 0.6427, 0.04152, 0.6427, 0.03566, 0.6427, 0.03566, 0.6267, 0.04152, 0.6267, 0.4984, 0.2476, 0.4972, 0.2476, 0.4972, 0.2376, 0.4984, 0.2376, 0.5046, 0.2376, 0.5042, 0.2373, 0.5041, 0.2368, 0.5041, 0.2312, 0.5053, 0.2312, 0.5053, 0.2368, 0.5052, 0.2373, 0.5048, 0.2376, 0.4969, 0.2476, 0.4967, 0.2476, 0.4967, 0.2376, 0.4969, 0.2376, 0.5065, 0.2476, 0.5028, 0.2476, 0.5028, 0.2376, 0.5065, 0.2376, 0.4967, 0.2376, 0.4967, 0.2476, 0.4963, 0.2476, 0.4963, 0.2376, 0.5025, 0.2376, 0.5025, 0.2476, 0.5021, 0.2476, 0.5021, 0.2376, 0.4969, 0.2476, 0.4969, 0.2376, 0.4972, 0.2376, 0.4972, 0.2476, 0.5025, 0.2476, 0.5025, 0.2376, 0.5028, 0.2376, 0.5028, 0.2476, 0.5021, 0.2476, 0.4984, 0.2476, 0.4984, 0.2376, 0.5021, 0.2376, 0.2034, 0.2859, 0.2035, 0.286, 0.2036, 0.2862, 0.2036, 0.2887, 0.203, 0.2887, 0.203, 0.2862, 0.2031, 0.286, 0.2033, 0.2859, 0.2, 0.2932, 0.1994, 0.2932, 0.1994, 0.2887, 0.2, 0.2887, 0.499, 0.3477, 0.4986, 0.3475, 0.4985, 0.347, 0.4985, 0.3415, 0.4996, 0.3415, 0.4996, 0.347, 0.4995, 0.3475, 0.4992, 0.3477, 0.2027, 0.2887, 0.2026, 0.2886, 0.2025, 0.2884, 0.2025, 0.2859, 0.203, 0.2859, 0.203, 0.2884, 0.203, 0.2886, 0.2028, 0.2887, 0.1993, 0.2932, 0.1992, 0.2932, 0.1992, 0.2887, 0.1993, 0.2887, 0.2, 0.2887, 0.2016, 0.2887, 0.2016, 0.2932, 0.2, 0.2932, 0.1992, 0.2887, 0.1992, 0.2932, 0.199, 0.2932, 0.199, 0.2887, 0.2036, 0.2887, 0.2036, 0.2932, 0.2034, 0.2932, 0.2034, 0.2887, 0.1993, 0.2932, 0.1993, 0.2887, 0.1994, 0.2887, 0.1994, 0.2932, 0.2018, 0.2887, 0.2018, 0.2932, 0.2016, 0.2932, 0.2016, 0.2887, 0.2034, 0.2932, 0.2018, 0.2932, 0.2018, 0.2887, 0.2034, 0.2887, 0.5064, 0.3415, 0.5052, 0.3415, 0.5052, 0.3317, 0.5064, 0.3317, 0.4978, 0.3477, 0.4974, 0.3475, 0.4973, 0.347, 0.4973, 0.3415, 0.4985, 0.3415, 0.4985, 0.347, 0.4983, 0.3475, 0.498, 0.3477, 0.5069, 0.3415, 0.5067, 0.3415, 0.5067, 0.3317, 0.5069, 0.3317, 0.5052, 0.3415, 0.5016, 0.3415, 0.5016, 0.3317, 0.5052, 0.3317, 0.5067, 0.3317, 0.5067, 0.3415, 0.5064, 0.3415, 0.5064, 0.3317, 0.4973, 0.3415, 0.4973, 0.3317, 0.4977, 0.3317, 0.4977, 0.3415, 0.5069, 0.3415, 0.5069, 0.3317, 0.5072, 0.3317, 0.5072, 0.3415, 0.5012, 0.3415, 0.5012, 0.3317, 0.5016, 0.3317, 0.5016, 0.3415, 0.4977, 0.3317, 0.5012, 0.3317, 0.5012, 0.3415, 0.4977, 0.3415, 0.5999, 0.4147, 0.6001, 0.4148, 0.6002, 0.4152, 0.6002, 0.4186, 0.5995, 0.4186, 0.5995, 0.4152, 0.5996, 0.4148, 0.5998, 0.4147, 0.6044, 0.4086, 0.6051, 0.4086, 0.6051, 0.4147, 0.6044, 0.4147, 0.9525, 0.2374, 0.9524, 0.2373, 0.9524, 0.2372, 0.9524, 0.2357, 0.9527, 0.2357, 0.9527, 0.2372, 0.9527, 0.2373, 0.9526, 0.2374, 0.6006, 0.4147, 0.6009, 0.4148, 0.601, 0.4152, 0.601, 0.4186, 0.6002, 0.4186, 0.6002, 0.4152, 0.6003, 0.4148, 0.6005, 0.4147, 0.6054, 0.4086, 0.6055, 0.4086, 0.6055, 0.4147, 0.6054, 0.4147, 0.6044, 0.4147, 0.6022, 0.4147, 0.6022, 0.4086, 0.6044, 0.4086, 0.6055, 0.4147, 0.6055, 0.4086, 0.6057, 0.4086, 0.6057, 0.4147, 0.5995, 0.4147, 0.5995, 0.4086, 0.5997, 0.4086, 0.5997, 0.4147, 0.6054, 0.4086, 0.6054, 0.4147, 0.6051, 0.4147, 0.6051, 0.4086, 0.602, 0.4147, 0.602, 0.4086, 0.6022, 0.4086, 0.6022, 0.4147, 0.5997, 0.4086, 0.602, 0.4086, 0.602, 0.4147, 0.5997, 0.4147, 0.9545, 0.233, 0.9548, 0.233, 0.9548, 0.2357, 0.9545, 0.2357, 0.9529, 0.2357, 0.953, 0.2357, 0.953, 0.2359, 0.953, 0.2374, 0.9527, 0.2374, 0.9527, 0.2359, 0.9527, 0.2357, 0.9528, 0.2357, 0.9549, 0.233, 0.955, 0.233, 0.955, 0.2357, 0.9549, 0.2357, 0.9535, 0.233, 0.9544, 0.233, 0.9544, 0.2357, 0.9535, 0.2357, 0.955, 0.2357, 0.955, 0.233, 0.9551, 0.233, 0.9551, 0.2357, 0.9524, 0.2357, 0.9524, 0.233, 0.9525, 0.233, 0.9525, 0.2357, 0.9549, 0.233, 0.9549, 0.2357, 0.9548, 0.2357, 0.9548, 0.233, 0.9545, 0.233, 0.9545, 0.2357, 0.9544, 0.2357, 0.9544, 0.233, 0.9525, 0.233, 0.9535, 0.233, 0.9535, 0.2357, 0.9525, 0.2357, 0.2066, 0.4539, 0.206, 0.4535, 0.2058, 0.4527, 0.2058, 0.4437, 0.2077, 0.4437, 0.2077, 0.4527, 0.2075, 0.4535, 0.2069, 0.4539, 0.1948, 0.4699, 0.1929, 0.4699, 0.1929, 0.4539, 0.1948, 0.4539, 0.5058, 0.2376, 0.5054, 0.2373, 0.5053, 0.2368, 0.5053, 0.2312, 0.5065, 0.2312, 0.5065, 0.2368, 0.5063, 0.2373, 0.506, 0.2376, 0.2047, 0.4539, 0.2041, 0.4535, 0.2039, 0.4527, 0.2039, 0.4437, 0.2058, 0.4437, 0.2058, 0.4527, 0.2056, 0.4535, 0.205, 0.4539, 0.1923, 0.4699, 0.192, 0.4699, 0.192, 0.4539, 0.1923, 0.4539, 0.2077, 0.4699, 0.2018, 0.4699, 0.2018, 0.4539, 0.2077, 0.4539, 0.192, 0.4539, 0.192, 0.4699, 0.1914, 0.4699, 0.1914, 0.4539, 0.2012, 0.4539, 0.2012, 0.4699, 0.2007, 0.4699, 0.2007, 0.4539, 0.1923, 0.4699, 0.1923, 0.4539, 0.1929, 0.4539, 0.1929, 0.4699, 0.2012, 0.4699, 0.2012, 0.4539, 0.2018, 0.4539, 0.2018, 0.4699, 0.2007, 0.4699, 0.1948, 0.4699, 0.1948, 0.4539, 0.2007, 0.4539, 0.4984, 0.2476, 0.4972, 0.2476, 0.4972, 0.2376, 0.4984, 0.2376, 0.5046, 0.2376, 0.5042, 0.2373, 0.5041, 0.2368, 0.5041, 0.2312, 0.5053, 0.2312, 0.5053, 0.2368, 0.5052, 0.2373, 0.5048, 0.2376, 0.4969, 0.2476, 0.4967, 0.2476, 0.4967, 0.2376, 0.4969, 0.2376, 0.5065, 0.2476, 0.5028, 0.2476, 0.5028, 0.2376, 0.5065, 0.2376, 0.4967, 0.2376, 0.4967, 0.2476, 0.4963, 0.2476, 0.4963, 0.2376, 0.5025, 0.2376, 0.5025, 0.2476, 0.5021, 0.2476, 0.5021, 0.2376, 0.4969, 0.2476, 0.4969, 0.2376, 0.4972, 0.2376, 0.4972, 0.2476, 0.5025, 0.2476, 0.5025, 0.2376, 0.5028, 0.2376, 0.5028, 0.2476, 0.5021, 0.2476, 0.4984, 0.2476, 0.4984, 0.2376, 0.5021, 0.2376, 0.3625, 0.1131, 0.3626, 0.1132, 0.3627, 0.1134, 0.3627, 0.1159, 0.3622, 0.1159, 0.3622, 0.1134, 0.3622, 0.1132, 0.3624, 0.1131, 0.3591, 0.1204, 0.3586, 0.1204, 0.3586, 0.1159, 0.3591, 0.1159, 0.6581, 0.1749, 0.6577, 0.1747, 0.6576, 0.1742, 0.6576, 0.1687, 0.6588, 0.1687, 0.6588, 0.1742, 0.6586, 0.1747, 0.6583, 0.1749, 0.3619, 0.1159, 0.3617, 0.1158, 0.3616, 0.1156, 0.3616, 0.1131, 0.3622, 0.1131, 0.3622, 0.1156, 0.3621, 0.1158, 0.362, 0.1159, 0.3584, 0.1204, 0.3583, 0.1204, 0.3583, 0.1159, 0.3584, 0.1159, 0.3591, 0.1159, 0.3607, 0.1159, 0.3607, 0.1204, 0.3591, 0.1204, 0.3583, 0.1159, 0.3583, 0.1204, 0.3582, 0.1204, 0.3582, 0.1159, 0.3627, 0.1159, 0.3627, 0.1204, 0.3625, 0.1204, 0.3625, 0.1159, 0.3584, 0.1204, 0.3584, 0.1159, 0.3586, 0.1159, 0.3586, 0.1204, 0.3609, 0.1159, 0.3609, 0.1204, 0.3607, 0.1204, 0.3607, 0.1159, 0.3625, 0.1204, 0.3609, 0.1204, 0.3609, 0.1159, 0.3625, 0.1159, 0.6655, 0.1687, 0.6643, 0.1687, 0.6643, 0.1589, 0.6655, 0.1589, 0.6569, 0.1749, 0.6566, 0.1747, 0.6564, 0.1742, 0.6564, 0.1687, 0.6576, 0.1687, 0.6576, 0.1742, 0.6575, 0.1747, 0.6571, 0.1749, 0.666, 0.1687, 0.6658, 0.1687, 0.6658, 0.1589, 0.666, 0.1589, 0.6643, 0.1687, 0.6607, 0.1687, 0.6607, 0.1589, 0.6643, 0.1589, 0.6658, 0.1589, 0.6658, 0.1687, 0.6655, 0.1687, 0.6655, 0.1589, 0.6564, 0.1687, 0.6564, 0.1589, 0.6568, 0.1589, 0.6568, 0.1687, 0.666, 0.1687, 0.666, 0.1589, 0.6664, 0.1589, 0.6664, 0.1687, 0.6604, 0.1687, 0.6604, 0.1589, 0.6607, 0.1589, 0.6607, 0.1687, 0.6568, 0.1589, 0.6604, 0.1589, 0.6604, 0.1687, 0.6568, 0.1687, 0.6016, 0.7603, 0.6019, 0.7605, 0.602, 0.7608, 0.602, 0.7642, 0.6012, 0.7642, 0.6012, 0.7608, 0.6013, 0.7605, 0.6015, 0.7603, 0.6061, 0.7542, 0.6069, 0.7542, 0.6069, 0.7603, 0.6061, 0.7603, 0.9542, 0.583, 0.9541, 0.583, 0.9541, 0.5828, 0.9541, 0.5813, 0.9544, 0.5813, 0.9544, 0.5828, 0.9544, 0.583, 0.9543, 0.583, 0.6024, 0.7603, 0.6026, 0.7605, 0.6027, 0.7608, 0.6027, 0.7642, 0.602, 0.7642, 0.602, 0.7608, 0.602, 0.7605, 0.6023, 0.7603, 0.6071, 0.7542, 0.6072, 0.7542, 0.6072, 0.7603, 0.6071, 0.7603, 0.6061, 0.7603, 0.6039, 0.7603, 0.6039, 0.7542, 0.6061, 0.7542, 0.6072, 0.7603, 0.6072, 0.7542, 0.6074, 0.7542, 0.6074, 0.7603, 0.6012, 0.7603, 0.6012, 0.7542, 0.6014, 0.7542, 0.6014, 0.7603, 0.6071, 0.7542, 0.6071, 0.7603, 0.6069, 0.7603, 0.6069, 0.7542, 0.6037, 0.7603, 0.6037, 0.7542, 0.6039, 0.7542, 0.6039, 0.7603, 0.6014, 0.7542, 0.6037, 0.7542, 0.6037, 0.7603, 0.6014, 0.7603, 0.9563, 0.5787, 0.9566, 0.5787, 0.9566, 0.5813, 0.9563, 0.5813, 0.9546, 0.5813, 0.9547, 0.5814, 0.9547, 0.5815, 0.9547, 0.583, 0.9544, 0.583, 0.9544, 0.5815, 0.9545, 0.5814, 0.9546, 0.5813, 0.9567, 0.5787, 0.9567, 0.5787, 0.9567, 0.5813, 0.9567, 0.5813, 0.9552, 0.5787, 0.9562, 0.5787, 0.9562, 0.5813, 0.9552, 0.5813, 0.9567, 0.5813, 0.9567, 0.5787, 0.9568, 0.5787, 0.9568, 0.5813, 0.9541, 0.5813, 0.9541, 0.5787, 0.9542, 0.5787, 0.9542, 0.5813, 0.9567, 0.5787, 0.9567, 0.5813, 0.9566, 0.5813, 0.9566, 0.5787, 0.9563, 0.5787, 0.9563, 0.5813, 0.9562, 0.5813, 0.9562, 0.5787, 0.9542, 0.5787, 0.9552, 0.5787, 0.9552, 0.5813, 0.9542, 0.5813, 0.2083, 0.7995, 0.2078, 0.7992, 0.2075, 0.7983, 0.2075, 0.7893, 0.2094, 0.7893, 0.2094, 0.7983, 0.2092, 0.7992, 0.2086, 0.7995, 0.1965, 0.8156, 0.1946, 0.8156, 0.1946, 0.7995, 0.1965, 0.7995, 0.5058, 0.2376, 0.5054, 0.2373, 0.5053, 0.2368, 0.5053, 0.2312, 0.5065, 0.2312, 0.5065, 0.2368, 0.5063, 0.2373, 0.506, 0.2376, 0.2064, 0.7995, 0.2058, 0.7992, 0.2056, 0.7983, 0.2056, 0.7893, 0.2075, 0.7893, 0.2075, 0.7983, 0.2073, 0.7992, 0.2067, 0.7995, 0.194, 0.8156, 0.1937, 0.8156, 0.1937, 0.7995, 0.194, 0.7995, 0.2094, 0.8156, 0.2036, 0.8156, 0.2036, 0.7995, 0.2094, 0.7995, 0.1937, 0.7995, 0.1937, 0.8156, 0.1932, 0.8156, 0.1932, 0.7995, 0.203, 0.7995, 0.203, 0.8156, 0.2024, 0.8156, 0.2024, 0.7995, 0.194, 0.8156, 0.194, 0.7995, 0.1946, 0.7995, 0.1946, 0.8156, 0.203, 0.8156, 0.203, 0.7995, 0.2036, 0.7995, 0.2036, 0.8156, 0.2024, 0.8156, 0.1965, 0.8156, 0.1965, 0.7995, 0.2024, 0.7995, 0.4984, 0.2476, 0.4972, 0.2476, 0.4972, 0.2376, 0.4984, 0.2376, 0.5046, 0.2376, 0.5042, 0.2373, 0.5041, 0.2368, 0.5041, 0.2312, 0.5053, 0.2312, 0.5053, 0.2368, 0.5052, 0.2373, 0.5048, 0.2376, 0.4969, 0.2476, 0.4967, 0.2476, 0.4967, 0.2376, 0.4969, 0.2376, 0.5065, 0.2476, 0.5028, 0.2476, 0.5028, 0.2376, 0.5065, 0.2376, 0.4967, 0.2376, 0.4967, 0.2476, 0.4963, 0.2476, 0.4963, 0.2376, 0.5025, 0.2376, 0.5025, 0.2476, 0.5021, 0.2476, 0.5021, 0.2376, 0.4969, 0.2476, 0.4969, 0.2376, 0.4972, 0.2376, 0.4972, 0.2476, 0.5025, 0.2476, 0.5025, 0.2376, 0.5028, 0.2376, 0.5028, 0.2476, 0.5021, 0.2476, 0.4984, 0.2476, 0.4984, 0.2376, 0.5021, 0.2376, 0.3642, 0.4587, 0.3644, 0.4588, 0.3644, 0.459, 0.3644, 0.4616, 0.3639, 0.4616, 0.3639, 0.459, 0.364, 0.4588, 0.3641, 0.4587, 0.3608, 0.466, 0.3603, 0.466, 0.3603, 0.4616, 0.3608, 0.4616, 0.6598, 0.5205, 0.6595, 0.5203, 0.6593, 0.5198, 0.6593, 0.5143, 0.6605, 0.5143, 0.6605, 0.5198, 0.6604, 0.5203, 0.66, 0.5205, 0.3636, 0.4616, 0.3634, 0.4615, 0.3634, 0.4612, 0.3634, 0.4587, 0.3639, 0.4587, 0.3639, 0.4612, 0.3638, 0.4615, 0.3637, 0.4616, 0.3601, 0.466, 0.36, 0.466, 0.36, 0.4616, 0.3601, 0.4616, 0.3608, 0.4616, 0.3625, 0.4616, 0.3625, 0.466, 0.3608, 0.466, 0.36, 0.4616, 0.36, 0.466, 0.3599, 0.466, 0.3599, 0.4616, 0.3644, 0.4616, 0.3644, 0.466, 0.3643, 0.466, 0.3643, 0.4616, 0.3601, 0.466, 0.3601, 0.4616, 0.3603, 0.4616, 0.3603, 0.466, 0.3626, 0.4616, 0.3626, 0.466, 0.3625, 0.466, 0.3625, 0.4616, 0.3643, 0.466, 0.3626, 0.466, 0.3626, 0.4616, 0.3643, 0.4616, 0.6672, 0.5143, 0.6661, 0.5143, 0.6661, 0.5045, 0.6672, 0.5045, 0.6587, 0.5205, 0.6583, 0.5203, 0.6582, 0.5198, 0.6582, 0.5143, 0.6593, 0.5143, 0.6593, 0.5198, 0.6592, 0.5203, 0.6589, 0.5205, 0.6678, 0.5143, 0.6676, 0.5143, 0.6676, 0.5045, 0.6678, 0.5045, 0.6661, 0.5143, 0.6625, 0.5143, 0.6625, 0.5045, 0.6661, 0.5045, 0.6676, 0.5045, 0.6676, 0.5143, 0.6672, 0.5143, 0.6672, 0.5045, 0.6582, 0.5143, 0.6582, 0.5045, 0.6585, 0.5045, 0.6585, 0.5143, 0.6678, 0.5143, 0.6678, 0.5045, 0.6681, 0.5045, 0.6681, 0.5143, 0.6621, 0.5143, 0.6621, 0.5045, 0.6625, 0.5045, 0.6625, 0.5143, 0.6585, 0.5045, 0.6621, 0.5045, 0.6621, 0.5143, 0.6585, 0.5143, 0.9026, 0.844, 0.9028, 0.8441, 0.9029, 0.8444, 0.9029, 0.8479, 0.9022, 0.8479, 0.9022, 0.8444, 0.9023, 0.8441, 0.9025, 0.844, 0.9071, 0.8379, 0.9078, 0.8379, 0.9078, 0.844, 0.9071, 0.844, 1.255, 0.6666, 1.255, 0.6666, 1.255, 0.6664, 1.255, 0.6649, 1.255, 0.6649, 1.255, 0.6664, 1.255, 0.6666, 1.255, 0.6666, 0.9034, 0.844, 0.9036, 0.8441, 0.9037, 0.8444, 0.9037, 0.8479, 0.9029, 0.8479, 0.9029, 0.8444, 0.903, 0.8441, 0.9032, 0.844, 0.9081, 0.8379, 0.9082, 0.8379, 0.9082, 0.844, 0.9081, 0.844, 0.9071, 0.844, 0.9049, 0.844, 0.9049, 0.8379, 0.9071, 0.8379, 0.9082, 0.844, 0.9082, 0.8379, 0.9084, 0.8379, 0.9084, 0.844, 0.9022, 0.844, 0.9022, 0.8379, 0.9024, 0.8379, 0.9024, 0.844, 0.9081, 0.8379, 0.9081, 0.844, 0.9078, 0.844, 0.9078, 0.8379, 0.9047, 0.844, 0.9047, 0.8379, 0.9049, 0.8379, 0.9049, 0.844, 0.9024, 0.8379, 0.9047, 0.8379, 0.9047, 0.844, 0.9024, 0.844, 1.257, 0.6623, 1.258, 0.6623, 1.258, 0.6649, 1.257, 0.6649, 1.256, 0.6649, 1.256, 0.665, 1.256, 0.6651, 1.256, 0.6666, 1.255, 0.6666, 1.255, 0.6651, 1.255, 0.665, 1.256, 0.6649, 1.258, 0.6623, 1.258, 0.6623, 1.258, 0.6649, 1.258, 0.6649, 1.256, 0.6623, 1.257, 0.6623, 1.257, 0.6649, 1.256, 0.6649, 1.258, 0.6649, 1.258, 0.6623, 1.258, 0.6623, 1.258, 0.6649, 1.255, 0.6649, 1.255, 0.6623, 1.255, 0.6623, 1.255, 0.6649, 1.258, 0.6623, 1.258, 0.6649, 1.258, 0.6649, 1.258, 0.6623, 1.257, 0.6623, 1.257, 0.6649, 1.257, 0.6649, 1.257, 0.6623, 1.255, 0.6623, 1.256, 0.6623, 1.256, 0.6649, 1.255, 0.6649, 0.5093, 0.8832, 0.5087, 0.8828, 0.5085, 0.882, 0.5085, 0.8729, 0.5104, 0.8729, 0.5104, 0.882, 0.5102, 0.8828, 0.5096, 0.8832, 0.4975, 0.8992, 0.4956, 0.8992, 0.4956, 0.8832, 0.4975, 0.8832, 0.8068, 0.3212, 0.8064, 0.321, 0.8063, 0.3204, 0.8063, 0.3148, 0.8075, 0.3148, 0.8075, 0.3204, 0.8073, 0.321, 0.807, 0.3212, 0.5074, 0.8832, 0.5068, 0.8828, 0.5066, 0.882, 0.5066, 0.8729, 0.5085, 0.8729, 0.5085, 0.882, 0.5083, 0.8828, 0.5077, 0.8832, 0.495, 0.8992, 0.4947, 0.8992, 0.4947, 0.8832, 0.495, 0.8832, 0.5104, 0.8992, 0.5045, 0.8992, 0.5045, 0.8832, 0.5104, 0.8832, 0.4947, 0.8832, 0.4947, 0.8992, 0.4941, 0.8992, 0.4941, 0.8832, 0.504, 0.8832, 0.504, 0.8992, 0.5034, 0.8992, 0.5034, 0.8832, 0.495, 0.8992, 0.495, 0.8832, 0.4956, 0.8832, 0.4956, 0.8992, 0.504, 0.8992, 0.504, 0.8832, 0.5045, 0.8832, 0.5045, 0.8992, 0.5034, 0.8992, 0.4975, 0.8992, 0.4975, 0.8832, 0.5034, 0.8832, 0.7994, 0.3312, 0.7982, 0.3312, 0.7982, 0.3212, 0.7994, 0.3212, 0.8056, 0.3212, 0.8052, 0.321, 0.8051, 0.3204, 0.8051, 0.3148, 0.8063, 0.3148, 0.8063, 0.3204, 0.8061, 0.321, 0.8058, 0.3212, 0.7978, 0.3312, 0.7976, 0.3312, 0.7976, 0.3212, 0.7978, 0.3212, 0.8075, 0.3312, 0.8038, 0.3312, 0.8038, 0.3212, 0.8075, 0.3212, 0.7976, 0.3212, 0.7976, 0.3312, 0.7973, 0.3312, 0.7973, 0.3212, 0.8034, 0.3212, 0.8034, 0.3312, 0.8031, 0.3312, 0.8031, 0.3212, 0.7978, 0.3312, 0.7978, 0.3212, 0.7982, 0.3212, 0.7982, 0.3312, 0.8034, 0.3312, 0.8034, 0.3212, 0.8038, 0.3212, 0.8038, 0.3312, 0.8031, 0.3312, 0.7994, 0.3312, 0.7994, 0.3212, 0.8031, 0.3212, 0.6652, 0.5423, 0.6653, 0.5424, 0.6654, 0.5427, 0.6654, 0.5452, 0.6649, 0.5452, 0.6649, 0.5427, 0.6649, 0.5424, 0.6651, 0.5423, 0.6618, 0.5497, 0.6613, 0.5497, 0.6613, 0.5452, 0.6618, 0.5452, 0.9608, 0.6042, 0.9605, 0.604, 0.9603, 0.6034, 0.9603, 0.5979, 0.9615, 0.5979, 0.9615, 0.6034, 0.9613, 0.604, 0.961, 0.6042, 0.6646, 0.5452, 0.6644, 0.5451, 0.6643, 0.5448, 0.6643, 0.5423, 0.6649, 0.5423, 0.6649, 0.5448, 0.6648, 0.5451, 0.6647, 0.5452, 0.6611, 0.5497, 0.661, 0.5497, 0.661, 0.5452, 0.6611, 0.5452, 0.6618, 0.5452, 0.6634, 0.5452, 0.6634, 0.5497, 0.6618, 0.5497, 0.661, 0.5452, 0.661, 0.5497, 0.6609, 0.5497, 0.6609, 0.5452, 0.6654, 0.5452, 0.6654, 0.5497, 0.6652, 0.5497, 0.6652, 0.5452, 0.6611, 0.5497, 0.6611, 0.5452, 0.6613, 0.5452, 0.6613, 0.5497, 0.6636, 0.5452, 0.6636, 0.5497, 0.6634, 0.5497, 0.6634, 0.5452, 0.6652, 0.5497, 0.6636, 0.5497, 0.6636, 0.5452, 0.6652, 0.5452, 0.9682, 0.5979, 0.967, 0.5979, 0.967, 0.5882, 0.9682, 0.5882, 0.9596, 0.6042, 0.9593, 0.604, 0.9591, 0.6034, 0.9591, 0.5979, 0.9603, 0.5979, 0.9603, 0.6034, 0.9602, 0.604, 0.9598, 0.6042, 0.9687, 0.5979, 0.9685, 0.5979, 0.9685, 0.5882, 0.9687, 0.5882, 0.967, 0.5979, 0.9634, 0.5979, 0.9634, 0.5882, 0.967, 0.5882, 0.9685, 0.5882, 0.9685, 0.5979, 0.9682, 0.5979, 0.9682, 0.5882, 0.9591, 0.5979, 0.9591, 0.5882, 0.9595, 0.5882, 0.9595, 0.5979, 0.9687, 0.5979, 0.9687, 0.5882, 0.9691, 0.5882, 0.9691, 0.5979, 0.9631, 0.5979, 0.9631, 0.5882, 0.9634, 0.5882, 0.9634, 0.5979, 0.9595, 0.5882, 0.9631, 0.5882, 0.9631, 0.5979, 0.9595, 0.5979])
me_cube.materials.append(mat_material)
me_cube.use_remesh_preserve_volume = False
me_cube.use_remesh_preserve_attributes = False
me_cube.use_mirror_vertex_groups = False
me_cube.update()

# ---- objects
ob_cube = bpy.data.objects.new('Cube', me_cube)

# ---- transforms, parenting, visibility, modifiers, constraints
ob_cube.location = (0.0, 0.0, 0.0)
ob_cube.lock_rotations_4d = False
ob_cube.empty_display_type = 'ARROWS'
ob_cube.lineart.crease_threshold = 0.0

# ---- collection membership
col_collection_1.objects.link(ob_cube)

# ---- scene / render settings (as saved in the file)
scene.frame_start = 1; scene.frame_end = 250; scene.frame_set(1)
scene.render.engine = 'CYCLES'
scene.render.resolution_percentage = 50
scene.render.dither_intensity = 0.0
scene.cycles.use_denoising = False
scene.cycles.samples = 128
scene.cycles.sampling_pattern = 'TABULATED_SOBOL'
scene.cycles.light_sampling_threshold = 0.0
scene.cycles.use_adaptive_sampling = False
scene.cycles.use_light_tree = False
scene.cycles.blur_glossy = 0.0
scene.cycles.sample_clamp_indirect = 0.0
scene.view_settings.view_transform = 'Standard'
bpy.context.view_layer.update()

# ---- added for rendering (the .blend has no active camera and no usable light): camera, sun
cam_auto = bpy.data.cameras.new('AutoCamera')
cam_auto.lens = 50.0
cam_auto.sensor_width = 36.0
cam_auto.clip_end = 1000.0
ob_auto_camera = bpy.data.objects.new('AutoCamera', cam_auto)
scene.collection.objects.link(ob_auto_camera)
ob_auto_camera.location = (7.39403, -8.93935, 8.99657)
ob_auto_camera.rotation_euler = (1.09748, -7.21219e-08, 0.694738)
scene.camera = ob_auto_camera
light_auto_sun = bpy.data.lights.new('AutoSun', 'SUN')
light_auto_sun.energy = 3.0
light_auto_sun.angle = 0.0523599
ob_auto_sun = bpy.data.objects.new('AutoSun', light_auto_sun)
scene.collection.objects.link(ob_auto_sun)
ob_auto_sun.rotation_euler = (0.872665, 0.174533, 0.523599)
bpy.context.view_layer.update()
